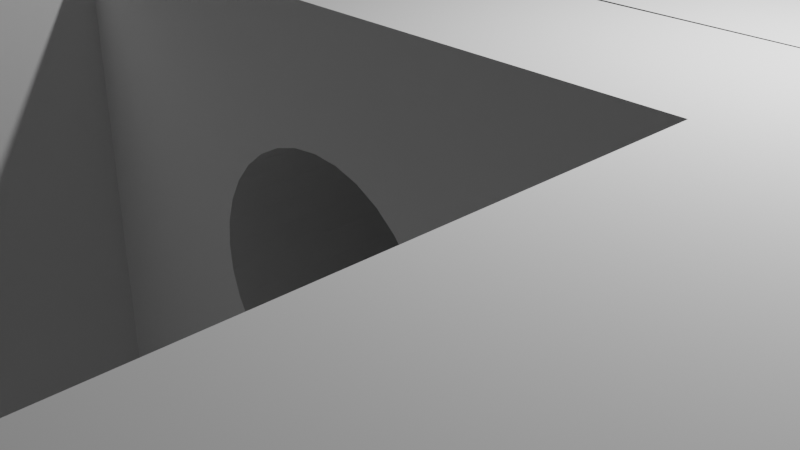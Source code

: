 # Source: GT2_belt_clamp_1.blend  (saved by Blender 3.6.11; exported with 4.5.12 LTS)
import bpy
from mathutils import Matrix  # noqa: F401  (used for matrix-valued properties, if any)

bpy.ops.wm.read_factory_settings(use_empty=True)
scene = bpy.context.scene
scene.name = 'Scene'

# ---- collections
col_collection = bpy.data.collections.new('Collection'); scene.collection.children.link(col_collection)

# ---- world
world_world = bpy.data.worlds.new('World'); scene.world = world_world
world_world.use_nodes = True; world_world.node_tree.nodes.clear()
_N = world_world.node_tree.nodes; _L = world_world.node_tree.links
n0 = _N.new('ShaderNodeOutputWorld'); n0.name = 'World Output'; n0.location = (300, 300)
n1 = _N.new('ShaderNodeBackground'); n1.name = 'Background'; n1.location = (10, 300)
n1.inputs[0].default_value = (0.05088, 0.05088, 0.05088, 1.0)
_L.new(n1.outputs[0], n0.inputs[0])
n0.is_active_output = True
world_world.color = (0.05088, 0.05088, 0.05088)
world_world.use_sun_shadow = False
world_world.sun_shadow_jitter_overblur = 0.0

# ---- cameras
cam_camera = bpy.data.cameras.new('Camera')
cam_camera.clip_end = 100.0
cam_camera.ortho_scale = 7.314

# ---- lights
light_light = bpy.data.lights.new('Light', 'POINT')
light_light.transmission_factor = 0.0
light_light.energy = 1000.0
light_light.shadow_soft_size = 0.1
light_light.shadow_maximum_resolution = 0.006
light_light.use_absolute_resolution = True

# ---- meshes
me_gt2_clamp_0_1_offset_001 = bpy.data.meshes.new('GT2_clamp_0.1_offset.001')
me_gt2_clamp_0_1_offset_001.from_pydata([(-8.498, 3.943, 3.342), (-8.498, 3.943, -2.416), (-8.498, -5.564, -2.416), (-3.904, 1.325, -0.2241), (-8.498, 3.372, -0.2241), (-8.498, 0.2157, -0.2241), (-8.498, -5.564, 3.342), (-5.664, 3.444, 3.342), (-5.818, 3.473, 3.342), (-5.513, 3.405, 3.342), (-5.365, 3.356, 3.342), (-5.221, 3.296, 3.342), (-5.081, 3.227, 3.342), (-4.947, 3.148, 3.342), (-4.818, 3.059, 3.342), (-4.696, 2.963, 3.342), (-4.581, 2.857, 3.342), (-4.473, 2.745, 3.342), (-4.373, 2.625, 3.342), (-4.282, 2.498, 3.342), (-4.2, 2.365, 3.342), (-4.127, 2.227, 3.342), (-4.064, 2.084, 3.342), (-4.011, 1.938, 3.342), (-3.969, 1.787, 3.342), (-3.937, 1.635, 3.342), (-3.915, 1.48, 3.342), (-3.904, 1.325, 3.342), (-5.368, -0.8606, 3.342), (-5.517, -0.9099, 3.342), (-5.668, -0.9488, 3.342), (-5.821, -0.9772, 3.342), (-5.976, -0.9948, 3.342), (-6.597, -0.9575, 3.342), (-6.443, -0.983, 3.342), (-6.288, -0.9978, 3.342), (-6.132, -1.002, 3.342), (-5.973, 3.491, 3.342), (-6.129, 3.498, 3.342), (-6.285, 3.494, 3.342), (-6.44, 3.48, 3.342), (-6.594, 3.455, 3.342), (-6.746, 3.419, 3.342), (-6.895, 3.372, 3.342), (-8.403, 1.148, -0.2241), (-8.4, 1.148, -0.2241), (-8.386, 0.9709, -0.2241), (-8.361, 0.8168, -0.2241), (-8.326, 0.6648, -0.2241), (-8.28, 0.5156, -0.2241), (-8.225, 0.3699, -0.2241), (-8.159, 0.2285, -0.2241), (-8.083, 0.09192, -0.2241), (-7.998, -0.03908, -0.2241), (-7.905, -0.1639, -0.2241), (-7.803, -0.2819, -0.2241), (-7.693, -0.3925, -0.2241), (-7.575, -0.4953, -0.2241), (-7.451, -0.5897, -0.2241), (-7.321, -0.6752, -0.2241), (-7.321, -0.6752, 3.342), (-8.498, 0.2157, 3.342), (-6.597, -0.9575, -0.2241), (-6.443, -0.983, -0.2241), (-6.288, -0.9978, -0.2241), (-6.132, -1.002, -0.2241), (-5.976, -0.9948, -0.2241), (-5.821, -0.9772, -0.2241), (-5.668, -0.9488, -0.2241), (-5.517, -0.9099, -0.2241), (-5.368, -0.8606, -0.2241), (-5.224, -0.8011, -0.2241), (-5.084, -0.7318, -0.2241), (-4.95, -0.653, -0.2241), (-4.698, -0.4683, -0.2241), (-4.583, -0.3634, -0.2241), (-4.475, -0.2507, -0.2241), (-4.375, -0.1308, -0.2241), (-4.284, -0.004233, -0.2241), (-4.202, 0.1283, -0.2241), (-4.065, 0.4089, -0.2241), (-4.012, 0.5557, -0.2241), (-3.969, 0.7057, -0.2241), (-3.937, 0.8583, -0.2241), (-3.915, 1.013, -0.2241), (-3.915, 1.48, -0.2241), (-3.937, 1.635, -0.2241), (-3.969, 1.787, -0.2241), (-4.011, 1.938, -0.2241), (-4.064, 2.084, -0.2241), (-4.127, 2.227, -0.2241), (-4.2, 2.365, -0.2241), (-4.282, 2.498, -0.2241), (-4.373, 2.625, -0.2241), (-4.473, 2.745, -0.2241), (-4.581, 2.857, -0.2241), (-4.696, 2.963, -0.2241), (-4.818, 3.059, -0.2241), (-4.947, 3.148, -0.2241), (-5.081, 3.227, -0.2241), (-5.221, 3.296, -0.2241), (-5.365, 3.356, -0.2241), (-5.513, 3.405, -0.2241), (-5.664, 3.444, -0.2241), (-5.818, 3.473, -0.2241), (-5.973, 3.491, -0.2241), (-6.129, 3.498, -0.2241), (-6.285, 3.494, -0.2241), (-6.44, 3.48, -0.2241), (-6.594, 3.455, -0.2241), (-6.746, 3.419, -0.2241), (-6.895, 3.372, -0.2241), (-6.261, 0.2207, -0.2241), (-6.332, 0.2307, -0.2241), (-6.403, 0.2457, -0.2241), (-6.472, 0.2656, -0.2241), (-6.54, 0.2903, -0.2241), (-6.606, 0.3196, -0.2241), (-6.67, 0.3535, -0.2241), (-6.731, 0.3917, -0.2241), (-6.789, 0.4341, -0.2241), (-6.844, 0.4804, -0.2241), (-6.896, 0.5305, -0.2241), (-6.945, 0.5841, -0.2241), (-6.989, 0.6409, -0.2241), (-7.029, 0.7007, -0.2241), (-7.065, 0.7632, -0.2241), (-7.097, 0.828, -0.2241), (-7.124, 0.8948, -0.2241), (-7.146, 0.9634, -0.2241), (-7.164, 1.033, -0.2241), (-7.176, 1.104, -0.2241), (-7.184, 1.176, -0.2241), (-7.186, 1.248, -0.2241), (-7.184, 1.32, -0.2241), (-7.176, 1.392, -0.2241), (-7.164, 1.463, -0.2241), (-6.189, 0.2157, -0.2241), (-6.117, 0.2157, -0.2241), (-6.045, 0.2207, -0.2241), (-5.974, 0.2307, -0.2241), (-5.903, 0.2457, -0.2241), (-5.834, 0.2656, -0.2241), (-5.766, 0.2903, -0.2241), (-5.7, 0.3196, -0.2241), (-5.637, 0.3535, -0.2241), (-5.575, 0.3917, -0.2241), (-5.517, 0.4341, -0.2241), (-5.462, 0.4804, -0.2241), (-5.41, 0.5305, -0.2241), (-5.362, 0.5841, -0.2241), (-5.317, 0.6409, -0.2241), (-5.277, 0.7007, -0.2241), (-5.241, 0.7632, -0.2241), (-5.209, 0.828, -0.2241), (-5.182, 0.8948, -0.2241), (-5.16, 0.9634, -0.2241), (-5.143, 1.033, -0.2241), (-5.13, 1.104, -0.2241), (-5.122, 1.176, -0.2241), (-5.12, 1.248, -0.2241), (-5.122, 1.32, -0.2241), (-5.13, 1.392, -0.2241), (-5.143, 1.463, -0.2241), (-5.16, 1.533, -0.2241), (-5.182, 1.602, -0.2241), (-5.209, 1.668, -0.2241), (-5.241, 1.733, -0.2241), (-5.277, 1.796, -0.2241), (-5.317, 1.855, -0.2241), (-5.362, 1.912, -0.2241), (-5.41, 1.966, -0.2241), (-5.462, 2.016, -0.2241), (-5.517, 2.062, -0.2241), (-5.575, 2.105, -0.2241), (-5.637, 2.143, -0.2241), (-5.7, 2.177, -0.2241), (-5.766, 2.206, -0.2241), (-5.834, 2.231, -0.2241), (-5.903, 2.251, -0.2241), (-5.974, 2.266, -0.2241), (-6.045, 2.276, -0.2241), (-6.117, 2.281, -0.2241), (-6.189, 2.281, -0.2241), (-6.261, 2.276, -0.2241), (-6.332, 2.266, -0.2241), (-6.403, 2.251, -0.2241), (-6.472, 2.231, -0.2241), (-6.54, 2.206, -0.2241), (-6.606, 2.177, -0.2241), (-6.67, 2.143, -0.2241), (-6.731, 2.105, -0.2241), (-6.789, 2.062, -0.2241), (-6.844, 2.016, -0.2241), (-6.896, 1.966, -0.2241), (-6.945, 1.912, -0.2241), (-6.989, 1.855, -0.2241), (-7.029, 1.796, -0.2241), (-7.065, 1.733, -0.2241), (-7.097, 1.668, -0.2241), (-7.124, 1.602, -0.2241), (-7.146, 1.533, -0.2241), (-8.498, -5.564, 0.7759), (-6.261, 0.2207, -2.416), (-6.332, 0.2307, -2.416), (-6.403, 0.2457, -2.416), (-6.472, 0.2656, -2.416), (-6.54, 0.2903, -2.416), (-6.606, 0.3196, -2.416), (-6.67, 0.3535, -2.416), (-6.731, 0.3917, -2.416), (-6.789, 0.4341, -2.416), (-6.844, 0.4804, -2.416), (-6.896, 0.5305, -2.416), (-6.945, 0.5841, -2.416), (-6.989, 0.6409, -2.416), (-7.029, 0.7007, -2.416), (-7.065, 0.7632, -2.416), (-7.097, 0.828, -2.416), (-7.124, 0.8948, -2.416), (-7.146, 0.9634, -2.416), (-7.164, 1.033, -2.416), (-7.176, 1.104, -2.416), (-7.184, 1.176, -2.416), (-7.186, 1.248, -2.416), (-7.184, 1.32, -2.416), (-7.176, 1.392, -2.416), (-7.164, 1.463, -2.416), (-6.189, 0.2157, -2.416), (-6.117, 0.2157, -2.416), (-6.045, 0.2207, -2.416), (-5.974, 0.2307, -2.416), (-5.903, 0.2457, -2.416), (-5.834, 0.2656, -2.416), (-5.766, 0.2903, -2.416), (-5.7, 0.3196, -2.416), (-5.637, 0.3535, -2.416), (-5.575, 0.3917, -2.416), (-5.517, 0.4341, -2.416), (-5.462, 0.4804, -2.416), (-5.41, 0.5305, -2.416), (-5.362, 0.5841, -2.416), (-5.317, 0.6409, -2.416), (-5.277, 0.7007, -2.416), (-5.241, 0.7632, -2.416), (-5.209, 0.828, -2.416), (-5.182, 0.8948, -2.416), (-5.16, 0.9634, -2.416), (-5.143, 1.033, -2.416), (-5.13, 1.104, -2.416), (-5.122, 1.176, -2.416), (-5.12, 1.248, -2.416), (-5.122, 1.32, -2.416), (-5.13, 1.392, -2.416), (-5.143, 1.463, -2.416), (-5.16, 1.533, -2.416), (-5.182, 1.602, -2.416), (-5.209, 1.668, -2.416), (-5.241, 1.733, -2.416), (-5.277, 1.796, -2.416), (-5.317, 1.855, -2.416), (-5.362, 1.912, -2.416), (-5.41, 1.966, -2.416), (-5.462, 2.016, -2.416), (-5.517, 2.062, -2.416), (-5.575, 2.105, -2.416), (-5.637, 2.143, -2.416), (-5.7, 2.177, -2.416), (-5.766, 2.206, -2.416), (-5.834, 2.231, -2.416), (-5.903, 2.251, -2.416), (-5.974, 2.266, -2.416), (-6.045, 2.276, -2.416), (-6.117, 2.281, -2.416), (-6.189, 2.281, -2.416), (-6.261, 2.276, -2.416), (-6.332, 2.266, -2.416), (-6.403, 2.251, -2.416), (-6.472, 2.231, -2.416), (-6.54, 2.206, -2.416), (-6.606, 2.177, -2.416), (-6.67, 2.143, -2.416), (-6.731, 2.105, -2.416), (-6.789, 2.062, -2.416), (-6.844, 2.016, -2.416), (-6.896, 1.966, -2.416), (-6.945, 1.912, -2.416), (-6.989, 1.855, -2.416), (-7.029, 1.796, -2.416), (-7.065, 1.733, -2.416), (-7.097, 1.668, -2.416), (-7.124, 1.602, -2.416), (-7.146, 1.533, -2.416), (-1.027, 3.943, 0.4885), (-0.949, 3.943, -0.08549), (-0.9604, 3.943, -0.0307), (-1.008, 3.943, 0.1959), (-0.8539, 3.943, -0.3448), (-0.3918, 3.943, -0.8973), (-0.5698, 3.943, -0.7587), (-0.7258, 3.943, -0.5721), (0.00223, 3.943, -1.011), (-0.1986, 3.943, -0.9826), (-1.008, 3.943, 0.7812), (-0.8539, 3.943, 1.322), (-0.949, 3.943, 1.063), (-0.7258, 3.943, 1.549), (-0.5698, 3.943, 1.736), (-0.1986, 3.943, 1.96), (-0.3918, 3.943, 1.874), (-0.3918, -0.7242, -0.8973), (-0.5698, -0.7242, -0.7587), (0.00223, -0.7242, -1.011), (-1.027, -0.7242, 0.4885), (-1.008, -0.7242, 0.1959), (-0.949, -0.7242, -0.08549), (-0.9604, -0.7242, -0.0307), (-0.8539, -0.7242, -0.3448), (-0.7258, -0.7242, -0.5721), (-0.1986, -0.7242, -0.9826), (-1.008, -0.7242, 0.7812), (-0.8539, -0.7242, 1.322), (-0.949, -0.7242, 1.063), (-0.7258, -0.7242, 1.549), (-0.5698, -0.7242, 1.736), (0.00223, -0.7242, 1.989), (-0.1986, -0.7242, 1.96), (-0.3918, -0.7242, 1.874), (-8.498, 3.372, 3.342), (0.00223, 3.943, -2.416), (0.00223, 1.922, -2.416), (0.00223, 0.5528, -2.416), (0.002232, 3.943, 1.989), (0.002232, 3.943, 3.342), (-9.355, 3.943, 3.342), (-9.355, 3.943, -2.416), (-9.355, -5.564, -2.416), (-9.355, 3.372, -0.2241), (-9.355, 3.372, 3.342), (-9.355, 0.2157, -0.2241), (-9.355, -5.564, 0.7759), (-9.355, 0.2157, 3.342), (-9.355, -5.564, 3.342), (-6.862, -5.564, -2.416), (-6.862, -5.564, 3.342), (-6.862, -5.564, 0.7759), (0.002232, -0.7242, 3.342), (-2.608, -0.7242, 3.342), (-2.608, -5.564, 3.342), (-2.608, -5.564, -2.416), (-2.608, -0.7242, -2.416), (-6.862, -6.249, 3.342), (-2.608, -6.249, 3.342), (-2.608, -6.249, -2.416), (-6.862, -6.249, -2.416), (-6.862, -8.124, 3.342), (-2.608, -8.124, 3.342), (-2.608, -8.124, -2.416), (-6.862, -8.124, -2.416), (-0.7258, -6.249, 1.549), (-0.3918, -6.249, 1.874), (-0.5698, -6.249, 1.736), (-0.6544, -6.249, 1.635), (0.002223, -6.249, 1.989), (-0.1986, -6.249, 1.96), (-1.027, -6.249, 0.4885), (-1.008, -6.249, 0.1959), (-1.008, -6.249, 0.7812), (-0.8539, -6.249, -0.3448), (-0.8539, -6.249, 1.322), (-0.7258, -6.249, -0.5721), (-0.949, -6.249, -0.08549), (-0.949, -6.249, 1.063), (-0.5698, -6.249, -0.7587), (0.002223, -6.249, -1.011), (-0.1986, -6.249, -0.9826), (-0.3918, -6.249, -0.8973), (-1.027, -8.124, 0.4885), (-1.008, -8.124, 0.7812), (-1.008, -8.124, 0.1959), (-0.8539, -8.124, -0.3448), (-0.8539, -8.124, 1.322), (-0.7258, -8.124, -0.5721), (-0.949, -8.124, -0.08549), (-0.949, -8.124, 1.063), (-0.5698, -8.124, -0.7587), (0.002223, -8.124, -1.011), (-0.1986, -8.124, -0.9826), (-0.3918, -8.124, -0.8973), (-0.7258, -8.124, 1.549), (-0.3918, -8.124, 1.874), (-0.5698, -8.124, 1.736), (-0.5833, -8.124, 1.72), (0.002223, -8.124, 1.989), (-0.1986, -8.124, 1.96), (-0.5833, -6.249, 1.72), (0.002232, 3.148, 3.342), (0.002232, 1.028, 3.342), (0.002232, -0.7242, -2.416), (0.002232, 0.5841, -2.416), (0.002232, -6.249, -2.416), (0.002232, -6.249, 3.342), (0.002232, -8.124, -2.416), (0.002232, -8.124, 3.342), (-5.133, -0.823, -0.2241), (-5.133, -0.823, 1.086), (-5.133, -0.823, 3.342), (-4.821, -0.565, -0.2241), (-4.129, 0.2663, -0.2241), (-3.905, 1.169, -0.2241), (-3.904, 0.5684, 3.342), (-3.904, 0.4573, 3.342), (-3.904, -0.6848, 3.342), (-5.133, -5.564, 3.342), (-3.904, -5.564, 3.342), (-3.904, -6.249, 3.342), (-5.133, -6.249, 3.342), (-3.904, -8.124, -0.2241), (-5.133, -8.124, -0.2241), (-3.904, -8.124, 3.342), (-5.133, -8.124, 3.342), (8.502, 3.943, 3.342), (8.502, 3.943, -2.416), (8.502, -5.564, -2.416), (3.909, 1.325, -0.2241), (8.502, 3.372, -0.2241), (8.502, 0.2157, -0.2241), (8.502, -5.564, 3.342), (5.669, 3.444, 3.342), (5.822, 3.473, 3.342), (5.518, 3.405, 3.342), (5.37, 3.356, 3.342), (5.226, 3.296, 3.342), (5.086, 3.227, 3.342), (4.951, 3.148, 3.342), (4.823, 3.059, 3.342), (4.7, 2.963, 3.342), (4.585, 2.857, 3.342), (4.477, 2.745, 3.342), (4.378, 2.625, 3.342), (4.287, 2.498, 3.342), (4.204, 2.365, 3.342), (4.132, 2.227, 3.342), (4.069, 2.084, 3.342), (4.016, 1.938, 3.342), (3.973, 1.787, 3.342), (3.941, 1.635, 3.342), (3.92, 1.48, 3.342), (3.909, 1.325, 3.342), (5.373, -0.8606, 3.342), (5.521, -0.9099, 3.342), (5.672, -0.9488, 3.342), (5.826, -0.9772, 3.342), (5.981, -0.9948, 3.342), (6.602, -0.9575, 3.342), (6.448, -0.983, 3.342), (6.292, -0.9978, 3.342), (6.136, -1.002, 3.342), (5.977, 3.491, 3.342), (6.133, 3.498, 3.342), (6.289, 3.494, 3.342), (6.444, 3.48, 3.342), (6.598, 3.455, 3.342), (6.75, 3.419, 3.342), (6.899, 3.372, 3.342), (8.407, 1.148, -0.2241), (8.404, 1.148, -0.2241), (8.39, 0.9709, -0.2241), (8.366, 0.8168, -0.2241), (8.331, 0.6648, -0.2241), (8.285, 0.5156, -0.2241), (8.229, 0.3699, -0.2241), (8.163, 0.2285, -0.2241), (8.088, 0.09192, -0.2241), (8.003, -0.03908, -0.2241), (7.909, -0.1639, -0.2241), (7.807, -0.2819, -0.2241), (7.697, -0.3925, -0.2241), (7.58, -0.4953, -0.2241), (7.456, -0.5897, -0.2241), (7.325, -0.6752, -0.2241), (7.325, -0.6752, 3.342), (8.502, 0.2157, 3.342), (6.602, -0.9575, -0.2241), (6.448, -0.983, -0.2241), (6.292, -0.9978, -0.2241), (6.136, -1.002, -0.2241), (5.981, -0.9948, -0.2241), (5.826, -0.9772, -0.2241), (5.672, -0.9488, -0.2241), (5.521, -0.9099, -0.2241), (5.373, -0.8606, -0.2241), (5.229, -0.8011, -0.2241), (5.089, -0.7318, -0.2241), (4.954, -0.653, -0.2241), (4.703, -0.4683, -0.2241), (4.587, -0.3634, -0.2241), (4.48, -0.2507, -0.2241), (4.38, -0.1308, -0.2241), (4.288, -0.004233, -0.2241), (4.206, 0.1283, -0.2241), (4.07, 0.4089, -0.2241), (4.017, 0.5557, -0.2241), (3.974, 0.7057, -0.2241), (3.942, 0.8583, -0.2241), (3.92, 1.013, -0.2241), (3.92, 1.48, -0.2241), (3.941, 1.635, -0.2241), (3.973, 1.787, -0.2241), (4.016, 1.938, -0.2241), (4.069, 2.084, -0.2241), (4.132, 2.227, -0.2241), (4.204, 2.365, -0.2241), (4.287, 2.498, -0.2241), (4.378, 2.625, -0.2241), (4.477, 2.745, -0.2241), (4.585, 2.857, -0.2241), (4.7, 2.963, -0.2241), (4.823, 3.059, -0.2241), (4.951, 3.148, -0.2241), (5.086, 3.227, -0.2241), (5.226, 3.296, -0.2241), (5.37, 3.356, -0.2241), (5.518, 3.405, -0.2241), (5.669, 3.444, -0.2241), (5.822, 3.473, -0.2241), (5.977, 3.491, -0.2241), (6.133, 3.498, -0.2241), (6.289, 3.494, -0.2241), (6.444, 3.48, -0.2241), (6.598, 3.455, -0.2241), (6.75, 3.419, -0.2241), (6.899, 3.372, -0.2241), (6.266, 0.2207, -0.2241), (6.337, 0.2307, -0.2241), (6.408, 0.2457, -0.2241), (6.477, 0.2656, -0.2241), (6.545, 0.2903, -0.2241), (6.61, 0.3196, -0.2241), (6.674, 0.3535, -0.2241), (6.735, 0.3917, -0.2241), (6.794, 0.4341, -0.2241), (6.849, 0.4804, -0.2241), (6.901, 0.5305, -0.2241), (6.949, 0.5841, -0.2241), (6.993, 0.6409, -0.2241), (7.034, 0.7007, -0.2241), (7.07, 0.7632, -0.2241), (7.101, 0.828, -0.2241), (7.128, 0.8948, -0.2241), (7.151, 0.9634, -0.2241), (7.168, 1.033, -0.2241), (7.181, 1.104, -0.2241), (7.188, 1.176, -0.2241), (7.191, 1.248, -0.2241), (7.188, 1.32, -0.2241), (7.181, 1.392, -0.2241), (7.168, 1.463, -0.2241), (6.194, 0.2157, -0.2241), (6.122, 0.2157, -0.2241), (6.05, 0.2207, -0.2241), (5.978, 0.2307, -0.2241), (5.908, 0.2457, -0.2241), (5.838, 0.2656, -0.2241), (5.771, 0.2903, -0.2241), (5.705, 0.3196, -0.2241), (5.641, 0.3535, -0.2241), (5.58, 0.3917, -0.2241), (5.521, 0.4341, -0.2241), (5.466, 0.4804, -0.2241), (5.414, 0.5305, -0.2241), (5.366, 0.5841, -0.2241), (5.322, 0.6409, -0.2241), (5.281, 0.7007, -0.2241), (5.245, 0.7632, -0.2241), (5.214, 0.828, -0.2241), (5.187, 0.8948, -0.2241), (5.164, 0.9634, -0.2241), (5.147, 1.033, -0.2241), (5.134, 1.104, -0.2241), (5.127, 1.176, -0.2241), (5.124, 1.248, -0.2241), (5.127, 1.32, -0.2241), (5.134, 1.392, -0.2241), (5.147, 1.463, -0.2241), (5.164, 1.533, -0.2241), (5.187, 1.602, -0.2241), (5.214, 1.668, -0.2241), (5.245, 1.733, -0.2241), (5.281, 1.796, -0.2241), (5.322, 1.855, -0.2241), (5.366, 1.912, -0.2241), (5.414, 1.966, -0.2241), (5.466, 2.016, -0.2241), (5.521, 2.062, -0.2241), (5.58, 2.105, -0.2241), (5.641, 2.143, -0.2241), (5.705, 2.177, -0.2241), (5.771, 2.206, -0.2241), (5.838, 2.231, -0.2241), (5.908, 2.251, -0.2241), (5.978, 2.266, -0.2241), (6.05, 2.276, -0.2241), (6.122, 2.281, -0.2241), (6.194, 2.281, -0.2241), (6.266, 2.276, -0.2241), (6.337, 2.266, -0.2241), (6.408, 2.251, -0.2241), (6.477, 2.231, -0.2241), (6.545, 2.206, -0.2241), (6.61, 2.177, -0.2241), (6.674, 2.143, -0.2241), (6.735, 2.105, -0.2241), (6.794, 2.062, -0.2241), (6.849, 2.016, -0.2241), (6.901, 1.966, -0.2241), (6.949, 1.912, -0.2241), (6.993, 1.855, -0.2241), (7.034, 1.796, -0.2241), (7.07, 1.733, -0.2241), (7.101, 1.668, -0.2241), (7.128, 1.602, -0.2241), (7.151, 1.533, -0.2241), (8.502, -5.564, 0.7759), (6.266, 0.2207, -2.416), (6.337, 0.2307, -2.416), (6.408, 0.2457, -2.416), (6.477, 0.2656, -2.416), (6.545, 0.2903, -2.416), (6.61, 0.3196, -2.416), (6.674, 0.3535, -2.416), (6.735, 0.3917, -2.416), (6.794, 0.4341, -2.416), (6.849, 0.4804, -2.416), (6.901, 0.5305, -2.416), (6.949, 0.5841, -2.416), (6.993, 0.6409, -2.416), (7.034, 0.7007, -2.416), (7.07, 0.7632, -2.416), (7.101, 0.828, -2.416), (7.128, 0.8948, -2.416), (7.151, 0.9634, -2.416), (7.168, 1.033, -2.416), (7.181, 1.104, -2.416), (7.188, 1.176, -2.416), (7.191, 1.248, -2.416), (7.188, 1.32, -2.416), (7.181, 1.392, -2.416), (7.168, 1.463, -2.416), (6.194, 0.2157, -2.416), (6.122, 0.2157, -2.416), (6.05, 0.2207, -2.416), (5.978, 0.2307, -2.416), (5.908, 0.2457, -2.416), (5.838, 0.2656, -2.416), (5.771, 0.2903, -2.416), (5.705, 0.3196, -2.416), (5.641, 0.3535, -2.416), (5.58, 0.3917, -2.416), (5.521, 0.4341, -2.416), (5.466, 0.4804, -2.416), (5.414, 0.5305, -2.416), (5.366, 0.5841, -2.416), (5.322, 0.6409, -2.416), (5.281, 0.7007, -2.416), (5.245, 0.7632, -2.416), (5.214, 0.828, -2.416), (5.187, 0.8948, -2.416), (5.164, 0.9634, -2.416), (5.147, 1.033, -2.416), (5.134, 1.104, -2.416), (5.127, 1.176, -2.416), (5.124, 1.248, -2.416), (5.127, 1.32, -2.416), (5.134, 1.392, -2.416), (5.147, 1.463, -2.416), (5.164, 1.533, -2.416), (5.187, 1.602, -2.416), (5.214, 1.668, -2.416), (5.245, 1.733, -2.416), (5.281, 1.796, -2.416), (5.322, 1.855, -2.416), (5.366, 1.912, -2.416), (5.414, 1.966, -2.416), (5.466, 2.016, -2.416), (5.521, 2.062, -2.416), (5.58, 2.105, -2.416), (5.641, 2.143, -2.416), (5.705, 2.177, -2.416), (5.771, 2.206, -2.416), (5.838, 2.231, -2.416), (5.908, 2.251, -2.416), (5.978, 2.266, -2.416), (6.05, 2.276, -2.416), (6.122, 2.281, -2.416), (6.194, 2.281, -2.416), (6.266, 2.276, -2.416), (6.337, 2.266, -2.416), (6.408, 2.251, -2.416), (6.477, 2.231, -2.416), (6.545, 2.206, -2.416), (6.61, 2.177, -2.416), (6.674, 2.143, -2.416), (6.735, 2.105, -2.416), (6.794, 2.062, -2.416), (6.849, 2.016, -2.416), (6.901, 1.966, -2.416), (6.949, 1.912, -2.416), (6.993, 1.855, -2.416), (7.034, 1.796, -2.416), (7.07, 1.733, -2.416), (7.101, 1.668, -2.416), (7.128, 1.602, -2.416), (7.151, 1.533, -2.416), (1.032, 3.943, 0.4885), (0.9535, 3.943, -0.08549), (0.9649, 3.943, -0.0307), (1.012, 3.943, 0.1959), (0.8583, 3.943, -0.3448), (0.3963, 3.943, -0.8973), (0.5743, 3.943, -0.7587), (0.7303, 3.943, -0.5721), (0.002234, 3.943, -1.011), (0.2031, 3.943, -0.9826), (1.012, 3.943, 0.7812), (0.8583, 3.943, 1.322), (0.9535, 3.943, 1.063), (0.7303, 3.943, 1.549), (0.5743, 3.943, 1.736), (0.2031, 3.943, 1.96), (0.3963, 3.943, 1.874), (0.3963, -0.7242, -0.8973), (0.5743, -0.7242, -0.7587), (0.002234, -0.7242, -1.011), (1.032, -0.7242, 0.4885), (1.012, -0.7242, 0.1959), (0.9535, -0.7242, -0.08549), (0.9649, -0.7242, -0.0307), (0.8583, -0.7242, -0.3448), (0.7303, -0.7242, -0.5721), (0.2031, -0.7242, -0.9826), (1.012, -0.7242, 0.7812), (0.8583, -0.7242, 1.322), (0.9535, -0.7242, 1.063), (0.7303, -0.7242, 1.549), (0.5743, -0.7242, 1.736), (0.002234, -0.7242, 1.989), (0.2031, -0.7242, 1.96), (0.3963, -0.7242, 1.874), (8.502, 3.372, 3.342), (0.002234, 3.943, -2.416), (0.002234, 1.922, -2.416), (0.002234, 0.5528, -2.416), (0.002233, 3.943, 1.989), (0.002233, 3.943, 3.342), (9.36, 3.943, 3.342), (9.36, 3.943, -2.416), (9.36, -5.564, -2.416), (9.36, 3.372, -0.2241), (9.36, 3.372, 3.342), (9.36, 0.2157, -0.2241), (9.36, -5.564, 0.7759), (9.36, 0.2157, 3.342), (9.36, -5.564, 3.342), (6.866, -5.564, -2.416), (6.866, -5.564, 3.342), (6.866, -5.564, 0.7759), (0.002233, -0.7242, 3.342), (2.613, -0.7242, 3.342), (2.613, -5.564, 3.342), (2.613, -5.564, -2.416), (2.613, -0.7242, -2.416), (6.866, -6.249, 3.342), (2.613, -6.249, 3.342), (2.613, -6.249, -2.416), (6.866, -6.249, -2.416), (6.866, -8.124, 3.342), (2.613, -8.124, 3.342), (2.613, -8.124, -2.416), (6.866, -8.124, -2.416), (0.7303, -6.249, 1.549), (0.3963, -6.249, 1.874), (0.5743, -6.249, 1.736), (0.6588, -6.249, 1.635), (0.002241, -6.249, 1.989), (0.2031, -6.249, 1.96), (1.032, -6.249, 0.4885), (1.012, -6.249, 0.1959), (1.012, -6.249, 0.7812), (0.8583, -6.249, -0.3448), (0.8583, -6.249, 1.322), (0.7303, -6.249, -0.5721), (0.9535, -6.249, -0.08549), (0.9535, -6.249, 1.063), (0.5743, -6.249, -0.7587), (0.002241, -6.249, -1.011), (0.2031, -6.249, -0.9826), (0.3963, -6.249, -0.8973), (1.032, -8.124, 0.4885), (1.012, -8.124, 0.7812), (1.012, -8.124, 0.1959), (0.8583, -8.124, -0.3448), (0.8583, -8.124, 1.322), (0.7303, -8.124, -0.5721), (0.9535, -8.124, -0.08549), (0.9535, -8.124, 1.063), (0.5743, -8.124, -0.7587), (0.002241, -8.124, -1.011), (0.2031, -8.124, -0.9826), (0.3963, -8.124, -0.8973), (0.7303, -8.124, 1.549), (0.3963, -8.124, 1.874), (0.5743, -8.124, 1.736), (0.5878, -8.124, 1.72), (0.002241, -8.124, 1.989), (0.2031, -8.124, 1.96), (0.5878, -6.249, 1.72), (0.002232, 3.148, 3.342), (0.002232, 1.028, 3.342), (0.002232, -0.7242, -2.416), (0.002232, 0.5841, -2.416), (0.002232, -6.249, -2.416), (0.002232, -6.249, 3.342), (0.002232, -8.124, -2.416), (0.002232, -8.124, 3.342), (5.138, -0.823, -0.2241), (5.138, -0.823, 1.086), (5.138, -0.823, 3.342), (4.825, -0.565, -0.2241), (4.133, 0.2663, -0.2241), (3.909, 1.169, -0.2241), (3.909, 0.5684, 3.342), (3.909, 0.4573, 3.342), (3.909, -0.6848, 3.342), (5.138, -5.564, 3.342), (3.909, -5.564, 3.342), (3.909, -6.249, 3.342), (5.138, -6.249, 3.342), (3.909, -8.124, -0.2241), (5.138, -8.124, -0.2241), (3.909, -8.124, 3.342), (5.138, -8.124, 3.342)], [], [(294, 295, 1, 329, 301, 302, 298, 299, 300, 297), (333, 0, 1, 295, 296, 293, 303, 305, 304, 306, 307, 309, 308, 332), (2, 1, 335, 336), (4, 5, 339, 337), (6, 33, 34), (6, 34, 35), (35, 36, 6), (6, 36, 32), (0, 37, 38), (0, 38, 39), (39, 40, 0), (0, 40, 41), (0, 41, 42), (42, 43, 0), (328, 0, 43), (59, 5, 57, 58), (5, 45, 46, 47, 48, 49, 50, 51, 52, 53, 54, 55, 56, 57), (62, 63, 33), (33, 63, 34), (63, 64, 34), (34, 64, 35), (64, 65, 35), (35, 65, 36), (65, 66, 36), (36, 66, 32), (66, 67, 32), (32, 67, 31), (67, 68, 31), (31, 68, 30), (68, 69, 30), (30, 69, 29), (69, 70, 29), (29, 70, 28), (28, 70, 71, 404, 405), (406, 28, 405), (3, 85, 27), (27, 85, 26), (26, 85, 86), (26, 86, 25), (25, 86, 87), (25, 87, 24), (24, 87, 88), (24, 88, 23), (23, 88, 89), (23, 89, 22), (22, 89, 90), (22, 90, 21), (21, 90, 91), (21, 91, 20), (20, 91, 92), (20, 92, 19), (19, 92, 93), (19, 93, 18), (18, 93, 94), (18, 94, 17), (17, 94, 95), (17, 95, 16), (16, 95, 96), (16, 96, 15), (15, 96, 97), (15, 97, 14), (14, 97, 98), (14, 98, 13), (13, 98, 99), (13, 99, 12), (12, 99, 100), (12, 100, 11), (11, 100, 101), (11, 101, 10), (10, 101, 102), (10, 102, 9), (9, 102, 103), (9, 103, 7), (7, 103, 104), (7, 104, 8), (8, 104, 105), (8, 105, 37), (37, 105, 106), (37, 106, 38), (38, 106, 107), (38, 107, 39), (39, 107, 108), (39, 108, 40), (40, 108, 109), (40, 109, 41), (41, 109, 110), (41, 110, 42), (42, 110, 111), (42, 111, 43), (112, 63, 113), (113, 63, 62), (113, 62, 114), (115, 114, 62, 59, 118, 117, 116), (5, 59, 60, 61), (59, 62, 33, 60), (118, 59, 119), (119, 59, 58), (119, 58, 120), (120, 58, 57), (120, 57, 121), (121, 57, 56), (121, 56, 122), (122, 56, 55), (122, 55, 123), (123, 55, 54), (123, 54, 124), (124, 54, 53), (124, 53, 125), (125, 53, 52), (125, 52, 126), (126, 52, 51), (126, 51, 127), (127, 51, 50), (127, 50, 128), (128, 50, 49), (128, 49, 129), (129, 49, 48), (129, 48, 130), (130, 48, 47), (130, 47, 131), (131, 47, 46), (131, 46, 132), (132, 46, 45), (132, 45, 133), (134, 44, 135), (135, 44, 136), (112, 137, 63), (63, 137, 138), (63, 138, 66), (66, 138, 139), (66, 139, 67), (67, 139, 140), (67, 140, 68), (68, 140, 141), (68, 141, 69), (69, 141, 142), (69, 142, 70), (70, 142, 143), (143, 71, 70), (144, 71, 143), (144, 72, 71), (145, 72, 144), (145, 73, 72), (146, 73, 145), (146, 407, 73), (147, 407, 146), (147, 74, 407), (148, 74, 147), (148, 75, 74), (149, 75, 148), (149, 76, 75), (150, 76, 149), (150, 77, 76), (151, 77, 150), (151, 78, 77), (152, 78, 151), (152, 79, 78), (153, 79, 152), (153, 408, 79), (154, 408, 153), (154, 80, 408), (155, 80, 154), (155, 81, 80), (156, 81, 155), (156, 82, 81), (157, 82, 156), (157, 83, 82), (158, 83, 157), (158, 84, 83), (159, 84, 158), (159, 409, 84), (160, 409, 159), (160, 3, 409), (161, 3, 160), (85, 3, 161), (162, 85, 161), (85, 162, 86), (86, 162, 163), (86, 163, 87), (87, 163, 164), (87, 164, 88), (88, 164, 165), (88, 165, 89), (89, 165, 166), (89, 166, 90), (90, 166, 167), (90, 167, 91), (91, 167, 168), (91, 168, 92), (92, 168, 169), (92, 169, 93), (93, 169, 170), (93, 170, 94), (94, 170, 171), (94, 171, 95), (95, 171, 172), (95, 172, 96), (96, 172, 173), (96, 173, 97), (97, 173, 174), (97, 174, 98), (98, 174, 175), (98, 175, 99), (99, 175, 176), (99, 176, 100), (100, 176, 177), (100, 177, 101), (101, 177, 178), (101, 178, 102), (102, 178, 179), (102, 179, 103), (103, 179, 180), (103, 180, 104), (104, 180, 181), (104, 181, 105), (105, 181, 182), (105, 182, 106), (106, 182, 183), (106, 183, 107), (107, 183, 184), (107, 184, 108), (108, 184, 185), (108, 185, 109), (109, 185, 186), (109, 186, 110), (110, 186, 187), (110, 187, 111), (111, 187, 188), (4, 328, 43, 111), (199, 200, 44, 4, 111, 188, 189, 190, 191, 192, 193, 194, 195, 196, 197, 198), (44, 200, 201), (44, 201, 136), (5, 4, 44), (65, 64, 66), (66, 64, 63), (157, 156, 247, 248), (188, 187, 278, 279), (158, 157, 248, 249), (131, 132, 223, 222), (183, 182, 273, 274), (163, 162, 253, 254), (138, 137, 228, 229), (168, 167, 258, 259), (161, 160, 251, 252), (118, 119, 210, 209), (196, 195, 286, 287), (165, 164, 255, 256), (166, 165, 256, 257), (171, 170, 261, 262), (146, 145, 236, 237), (176, 175, 266, 267), (169, 168, 259, 260), (140, 139, 230, 231), (191, 190, 281, 282), (126, 127, 218, 217), (173, 172, 263, 264), (199, 198, 289, 290), (179, 178, 269, 270), (154, 153, 244, 245), (184, 183, 274, 275), (177, 176, 267, 268), (148, 147, 238, 239), (114, 115, 206, 205), (119, 120, 211, 210), (134, 135, 226, 225), (174, 173, 264, 265), (181, 180, 271, 272), (198, 197, 288, 289), (117, 118, 209, 208), (192, 191, 282, 283), (185, 184, 275, 276), (187, 186, 277, 278), (162, 161, 252, 253), (200, 199, 290, 291), (122, 123, 214, 213), (127, 128, 219, 218), (112, 113, 204, 203), (116, 117, 208, 207), (143, 142, 233, 234), (182, 181, 272, 273), (156, 155, 246, 247), (189, 188, 279, 280), (125, 126, 217, 216), (193, 192, 283, 284), (120, 121, 212, 211), (195, 194, 285, 286), (170, 169, 260, 261), (130, 131, 222, 221), (201, 200, 291, 292), (135, 136, 227, 226), (124, 125, 216, 215), (151, 150, 241, 242), (190, 189, 280, 281), (164, 163, 254, 255), (197, 196, 287, 288), (128, 129, 220, 219), (133, 134, 225, 224), (136, 201, 292, 227), (132, 133, 224, 223), (137, 112, 203, 228), (178, 177, 268, 269), (144, 143, 234, 235), (159, 158, 249, 250), (172, 171, 262, 263), (139, 138, 229, 230), (142, 141, 232, 233), (113, 114, 205, 204), (141, 140, 231, 232), (186, 185, 276, 277), (115, 116, 207, 206), (167, 166, 257, 258), (147, 146, 237, 238), (152, 151, 242, 243), (145, 144, 235, 236), (121, 122, 213, 212), (149, 148, 239, 240), (180, 179, 270, 271), (194, 193, 284, 285), (150, 149, 240, 241), (123, 124, 215, 214), (175, 174, 265, 266), (155, 154, 245, 246), (160, 159, 250, 251), (153, 152, 243, 244), (129, 130, 221, 220), (284, 283, 1, 2, 211, 212, 213, 214, 215, 216, 217, 218, 219, 220, 221, 222, 223, 224, 225, 226, 227, 292, 291, 290, 289, 288, 287, 286, 285), (330, 329, 1, 283, 282, 281, 280, 279, 278, 277, 276, 275, 274, 273, 272, 271, 270, 269, 268, 267, 266, 265, 264, 263, 262), (330, 262, 261, 260, 259, 258, 257, 256, 255, 254, 253, 252, 251, 250, 249, 248, 247, 246, 245, 244, 243, 242, 241, 331), (202, 2, 336, 340), (33, 6, 61, 60), (133, 45, 44, 134), (300, 299, 311, 318), (305, 303, 320, 322), (297, 300, 318, 317), (304, 305, 322, 321), (308, 309, 327, 326), (306, 304, 321, 323), (307, 306, 323, 324), (332, 308, 326, 325), (299, 298, 310, 311), (302, 301, 312, 319), (293, 296, 314, 313), (298, 302, 319, 310), (295, 294, 315, 316), (309, 307, 324, 327), (294, 297, 317, 315), (296, 295, 316, 314), (303, 293, 313, 320), (2, 202, 345, 343), (202, 6, 344, 345), (397, 13, 396), (396, 13, 12, 11, 10, 9, 7, 8, 37, 0, 333), (397, 410, 27, 26, 25, 24, 23, 22, 21, 20, 19, 18, 17, 16, 15, 14, 13), (340, 336, 339, 341, 342), (337, 335, 334, 338), (339, 336, 335, 337), (6, 202, 340, 342), (5, 61, 341, 339), (1, 0, 334, 335), (328, 4, 337, 338), (0, 328, 338, 334), (61, 6, 342, 341), (410, 397, 346, 347, 411), (411, 347, 412), (414, 348, 352, 415), (351, 344, 413, 416), (344, 6, 32, 31, 30, 29, 28, 406, 413), (412, 347, 348, 414), (349, 343, 354, 353), (347, 325, 346), (349, 348, 347, 350), (347, 326, 327, 324, 323), (347, 325, 326), (347, 323, 321, 322, 320, 313, 314, 316, 315, 317, 318, 350), (318, 311, 310, 319, 312, 398, 350), (349, 350, 240, 239, 238, 237, 236, 235, 234, 233, 232, 231, 230, 229, 228, 203, 204, 205, 206, 207, 208, 209, 210, 211, 2, 343), (399, 241, 240, 350, 398), (400, 374, 375, 376, 373, 370, 368, 371, 366, 365, 367, 372, 369, 359, 362, 352, 353), (352, 362, 361, 360, 364, 363, 401), (354, 351, 355, 358), (343, 344, 351, 354), (348, 349, 353, 352), (419, 356, 357, 358, 355, 420, 418, 417), (353, 354, 358, 357), (415, 352, 356, 419), (355, 351, 416, 420), (400, 353, 357, 402), (403, 356, 352, 401), (403, 393, 394, 390, 391, 392, 356), (402, 357, 356, 392, 389, 381, 384, 378, 377, 379, 383, 380, 382, 385, 388, 387, 386), (381, 389, 359, 369), (394, 393, 363, 364), (382, 380, 368, 370), (386, 387, 375, 374), (379, 377, 365, 366), (392, 391, 361, 395), (385, 382, 370, 373), (391, 390, 360, 361), (380, 383, 371, 368), (384, 381, 369, 372), (390, 394, 364, 360), (389, 392, 395, 359), (387, 388, 376, 375), (377, 378, 367, 365), (388, 385, 373, 376), (383, 379, 366, 371), (378, 384, 372, 367), (419, 417, 3, 27, 410, 411, 412, 414, 415), (83, 84, 409, 3, 417, 82), (404, 418, 420, 416, 413, 406, 405), (72, 73, 407, 74, 75, 76, 77, 78, 79, 408, 80, 81, 82, 417, 418, 404, 71), (715, 716, 422, 750, 722, 723, 719, 720, 721, 718), (754, 421, 422, 716, 717, 714, 724, 726, 725, 727, 728, 730, 729, 753), (423, 422, 756, 757), (425, 426, 760, 758), (427, 454, 455), (427, 455, 456), (456, 457, 427), (427, 457, 453), (421, 458, 459), (421, 459, 460), (460, 461, 421), (421, 461, 462), (421, 462, 463), (463, 464, 421), (749, 421, 464), (480, 426, 478, 479), (426, 466, 467, 468, 469, 470, 471, 472, 473, 474, 475, 476, 477, 478), (483, 484, 454), (454, 484, 455), (484, 485, 455), (455, 485, 456), (485, 486, 456), (456, 486, 457), (486, 487, 457), (457, 487, 453), (487, 488, 453), (453, 488, 452), (488, 489, 452), (452, 489, 451), (489, 490, 451), (451, 490, 450), (490, 491, 450), (450, 491, 449), (449, 491, 492, 825, 826), (827, 449, 826), (424, 506, 448), (448, 506, 447), (447, 506, 507), (447, 507, 446), (446, 507, 508), (446, 508, 445), (445, 508, 509), (445, 509, 444), (444, 509, 510), (444, 510, 443), (443, 510, 511), (443, 511, 442), (442, 511, 512), (442, 512, 441), (441, 512, 513), (441, 513, 440), (440, 513, 514), (440, 514, 439), (439, 514, 515), (439, 515, 438), (438, 515, 516), (438, 516, 437), (437, 516, 517), (437, 517, 436), (436, 517, 518), (436, 518, 435), (435, 518, 519), (435, 519, 434), (434, 519, 520), (434, 520, 433), (433, 520, 521), (433, 521, 432), (432, 521, 522), (432, 522, 431), (431, 522, 523), (431, 523, 430), (430, 523, 524), (430, 524, 428), (428, 524, 525), (428, 525, 429), (429, 525, 526), (429, 526, 458), (458, 526, 527), (458, 527, 459), (459, 527, 528), (459, 528, 460), (460, 528, 529), (460, 529, 461), (461, 529, 530), (461, 530, 462), (462, 530, 531), (462, 531, 463), (463, 531, 532), (463, 532, 464), (533, 484, 534), (534, 484, 483), (534, 483, 535), (536, 535, 483, 480, 539, 538, 537), (426, 480, 481, 482), (480, 483, 454, 481), (539, 480, 540), (540, 480, 479), (540, 479, 541), (541, 479, 478), (541, 478, 542), (542, 478, 477), (542, 477, 543), (543, 477, 476), (543, 476, 544), (544, 476, 475), (544, 475, 545), (545, 475, 474), (545, 474, 546), (546, 474, 473), (546, 473, 547), (547, 473, 472), (547, 472, 548), (548, 472, 471), (548, 471, 549), (549, 471, 470), (549, 470, 550), (550, 470, 469), (550, 469, 551), (551, 469, 468), (551, 468, 552), (552, 468, 467), (552, 467, 553), (553, 467, 466), (553, 466, 554), (555, 465, 556), (556, 465, 557), (533, 558, 484), (484, 558, 559), (484, 559, 487), (487, 559, 560), (487, 560, 488), (488, 560, 561), (488, 561, 489), (489, 561, 562), (489, 562, 490), (490, 562, 563), (490, 563, 491), (491, 563, 564), (564, 492, 491), (565, 492, 564), (565, 493, 492), (566, 493, 565), (566, 494, 493), (567, 494, 566), (567, 828, 494), (568, 828, 567), (568, 495, 828), (569, 495, 568), (569, 496, 495), (570, 496, 569), (570, 497, 496), (571, 497, 570), (571, 498, 497), (572, 498, 571), (572, 499, 498), (573, 499, 572), (573, 500, 499), (574, 500, 573), (574, 829, 500), (575, 829, 574), (575, 501, 829), (576, 501, 575), (576, 502, 501), (577, 502, 576), (577, 503, 502), (578, 503, 577), (578, 504, 503), (579, 504, 578), (579, 505, 504), (580, 505, 579), (580, 830, 505), (581, 830, 580), (581, 424, 830), (582, 424, 581), (506, 424, 582), (583, 506, 582), (506, 583, 507), (507, 583, 584), (507, 584, 508), (508, 584, 585), (508, 585, 509), (509, 585, 586), (509, 586, 510), (510, 586, 587), (510, 587, 511), (511, 587, 588), (511, 588, 512), (512, 588, 589), (512, 589, 513), (513, 589, 590), (513, 590, 514), (514, 590, 591), (514, 591, 515), (515, 591, 592), (515, 592, 516), (516, 592, 593), (516, 593, 517), (517, 593, 594), (517, 594, 518), (518, 594, 595), (518, 595, 519), (519, 595, 596), (519, 596, 520), (520, 596, 597), (520, 597, 521), (521, 597, 598), (521, 598, 522), (522, 598, 599), (522, 599, 523), (523, 599, 600), (523, 600, 524), (524, 600, 601), (524, 601, 525), (525, 601, 602), (525, 602, 526), (526, 602, 603), (526, 603, 527), (527, 603, 604), (527, 604, 528), (528, 604, 605), (528, 605, 529), (529, 605, 606), (529, 606, 530), (530, 606, 607), (530, 607, 531), (531, 607, 608), (531, 608, 532), (532, 608, 609), (425, 749, 464, 532), (620, 621, 465, 425, 532, 609, 610, 611, 612, 613, 614, 615, 616, 617, 618, 619), (465, 621, 622), (465, 622, 557), (426, 425, 465), (486, 485, 487), (487, 485, 484), (578, 577, 668, 669), (609, 608, 699, 700), (579, 578, 669, 670), (552, 553, 644, 643), (604, 603, 694, 695), (584, 583, 674, 675), (559, 558, 649, 650), (589, 588, 679, 680), (582, 581, 672, 673), (539, 540, 631, 630), (617, 616, 707, 708), (586, 585, 676, 677), (587, 586, 677, 678), (592, 591, 682, 683), (567, 566, 657, 658), (597, 596, 687, 688), (590, 589, 680, 681), (561, 560, 651, 652), (612, 611, 702, 703), (547, 548, 639, 638), (594, 593, 684, 685), (620, 619, 710, 711), (600, 599, 690, 691), (575, 574, 665, 666), (605, 604, 695, 696), (598, 597, 688, 689), (569, 568, 659, 660), (535, 536, 627, 626), (540, 541, 632, 631), (555, 556, 647, 646), (595, 594, 685, 686), (602, 601, 692, 693), (619, 618, 709, 710), (538, 539, 630, 629), (613, 612, 703, 704), (606, 605, 696, 697), (608, 607, 698, 699), (583, 582, 673, 674), (621, 620, 711, 712), (543, 544, 635, 634), (548, 549, 640, 639), (533, 534, 625, 624), (537, 538, 629, 628), (564, 563, 654, 655), (603, 602, 693, 694), (577, 576, 667, 668), (610, 609, 700, 701), (546, 547, 638, 637), (614, 613, 704, 705), (541, 542, 633, 632), (616, 615, 706, 707), (591, 590, 681, 682), (551, 552, 643, 642), (622, 621, 712, 713), (556, 557, 648, 647), (545, 546, 637, 636), (572, 571, 662, 663), (611, 610, 701, 702), (585, 584, 675, 676), (618, 617, 708, 709), (549, 550, 641, 640), (554, 555, 646, 645), (557, 622, 713, 648), (553, 554, 645, 644), (558, 533, 624, 649), (599, 598, 689, 690), (565, 564, 655, 656), (580, 579, 670, 671), (593, 592, 683, 684), (560, 559, 650, 651), (563, 562, 653, 654), (534, 535, 626, 625), (562, 561, 652, 653), (607, 606, 697, 698), (536, 537, 628, 627), (588, 587, 678, 679), (568, 567, 658, 659), (573, 572, 663, 664), (566, 565, 656, 657), (542, 543, 634, 633), (570, 569, 660, 661), (601, 600, 691, 692), (615, 614, 705, 706), (571, 570, 661, 662), (544, 545, 636, 635), (596, 595, 686, 687), (576, 575, 666, 667), (581, 580, 671, 672), (574, 573, 664, 665), (550, 551, 642, 641), (705, 704, 422, 423, 632, 633, 634, 635, 636, 637, 638, 639, 640, 641, 642, 643, 644, 645, 646, 647, 648, 713, 712, 711, 710, 709, 708, 707, 706), (751, 750, 422, 704, 703, 702, 701, 700, 699, 698, 697, 696, 695, 694, 693, 692, 691, 690, 689, 688, 687, 686, 685, 684, 683), (751, 683, 682, 681, 680, 679, 678, 677, 676, 675, 674, 673, 672, 671, 670, 669, 668, 667, 666, 665, 664, 663, 662, 752), (623, 423, 757, 761), (454, 427, 482, 481), (554, 466, 465, 555), (721, 720, 732, 739), (726, 724, 741, 743), (718, 721, 739, 738), (725, 726, 743, 742), (729, 730, 748, 747), (727, 725, 742, 744), (728, 727, 744, 745), (753, 729, 747, 746), (720, 719, 731, 732), (723, 722, 733, 740), (714, 717, 735, 734), (719, 723, 740, 731), (716, 715, 736, 737), (730, 728, 745, 748), (715, 718, 738, 736), (717, 716, 737, 735), (724, 714, 734, 741), (423, 623, 766, 764), (623, 427, 765, 766), (818, 434, 817), (817, 434, 433, 432, 431, 430, 428, 429, 458, 421, 754), (818, 831, 448, 447, 446, 445, 444, 443, 442, 441, 440, 439, 438, 437, 436, 435, 434), (761, 757, 760, 762, 763), (758, 756, 755, 759), (760, 757, 756, 758), (427, 623, 761, 763), (426, 482, 762, 760), (422, 421, 755, 756), (749, 425, 758, 759), (421, 749, 759, 755), (482, 427, 763, 762), (831, 818, 767, 768, 832), (832, 768, 833), (835, 769, 773, 836), (772, 765, 834, 837), (765, 427, 453, 452, 451, 450, 449, 827, 834), (833, 768, 769, 835), (770, 764, 775, 774), (768, 746, 767), (770, 769, 768, 771), (768, 747, 748, 745, 744), (768, 746, 747), (768, 744, 742, 743, 741, 734, 735, 737, 736, 738, 739, 771), (739, 732, 731, 740, 733, 819, 771), (770, 771, 661, 660, 659, 658, 657, 656, 655, 654, 653, 652, 651, 650, 649, 624, 625, 626, 627, 628, 629, 630, 631, 632, 423, 764), (820, 662, 661, 771, 819), (821, 795, 796, 797, 794, 791, 789, 792, 787, 786, 788, 793, 790, 780, 783, 773, 774), (773, 783, 782, 781, 785, 784, 822), (775, 772, 776, 779), (764, 765, 772, 775), (769, 770, 774, 773), (840, 777, 778, 779, 776, 841, 839, 838), (774, 775, 779, 778), (836, 773, 777, 840), (776, 772, 837, 841), (821, 774, 778, 823), (824, 777, 773, 822), (824, 814, 815, 811, 812, 813, 777), (823, 778, 777, 813, 810, 802, 805, 799, 798, 800, 804, 801, 803, 806, 809, 808, 807), (802, 810, 780, 790), (815, 814, 784, 785), (803, 801, 789, 791), (807, 808, 796, 795), (800, 798, 786, 787), (813, 812, 782, 816), (806, 803, 791, 794), (812, 811, 781, 782), (801, 804, 792, 789), (805, 802, 790, 793), (811, 815, 785, 781), (810, 813, 816, 780), (808, 809, 797, 796), (798, 799, 788, 786), (809, 806, 794, 797), (804, 800, 787, 792), (799, 805, 793, 788), (840, 838, 424, 448, 831, 832, 833, 835, 836), (504, 505, 830, 424, 838, 503), (825, 839, 841, 837, 834, 827, 826), (493, 494, 828, 495, 496, 497, 498, 499, 500, 829, 501, 502, 503, 838, 839, 825, 492)])
_uv = me_gt2_clamp_0_1_offset_001.uv_layers.new(name='UVMap')
_uv.uv.foreach_set('vector', [0.0, 0.0, 0.0, 0.0, 0.0, 0.0, 0.0, 0.0, 0.0, 0.0, 0.0, 0.0, 0.0, 0.0, 0.0, 0.0, 0.0, 0.0, 0.0, 0.0, 0.0, 0.0, 0.0, 0.0, 0.0, 0.0, 0.0, 0.0, 0.0, 0.0, 0.0, 0.0, 0.0, 0.0, 0.0, 0.0, 0.0, 0.0, 0.0, 0.0, 0.0, 0.0, 0.0, 0.0, 0.0, 0.0, 0.0, 0.0, 0.0, 0.0, 0.0, 0.0, 0.0, 0.0, 0.0, 0.0, 0.0, 0.0, 0.0, 0.0, 0.0, 0.0, 0.0, 0.0, 0.0, 0.0, 0.0, 0.0, 0.0, 0.0, 0.0, 0.0, 0.0, 0.0, 0.0, 0.0, 0.0, 0.0, 0.0, 0.0, 0.0, 0.0, 0.0, 0.0, 0.0, 0.0, 0.0, 0.0, 0.0, 0.0, 0.0, 0.0, 0.0, 0.0, 0.0, 0.0, 0.0, 0.0, 0.0, 0.0, 0.0, 0.0, 0.0, 0.0, 0.0, 0.0, 0.0, 0.0, 0.0, 0.0, 0.0, 0.0, 0.0, 0.0, 0.0, 0.0, 0.0, 0.0, 0.0, 0.0, 0.0, 0.0, 0.0, 0.0, 0.0, 0.0, 0.0, 0.0, 0.0, 0.0, 0.0, 0.0, 0.0, 0.0, 0.0, 0.0, 0.0, 0.0, 0.0, 0.0, 0.0, 0.0, 0.0, 0.0, 0.0, 0.0, 0.0, 0.0, 0.0, 0.0, 0.0, 0.0, 0.0, 0.0, 0.0, 0.0, 0.0, 0.0, 0.0, 0.0, 0.0, 0.0, 0.0, 0.0, 0.0, 0.0, 0.0, 0.0, 0.0, 0.0, 0.0, 0.0, 0.0, 0.0, 0.0, 0.0, 0.0, 0.0, 0.0, 0.0, 0.0, 0.0, 0.0, 0.0, 0.0, 0.0, 0.0, 0.0, 0.0, 0.0, 0.0, 0.0, 0.0, 0.0, 0.0, 0.0, 0.0, 0.0, 0.0, 0.0, 0.0, 0.0, 0.0, 0.0, 0.0, 0.0, 0.0, 0.0, 0.0, 0.0, 0.0, 0.0, 0.0, 0.0, 0.0, 0.0, 0.0, 0.0, 0.0, 0.0, 0.0, 0.0, 0.0, 0.0, 0.0, 0.0, 0.0, 0.0, 0.0, 0.0, 0.0, 0.0, 0.0, 0.0, 0.0, 0.0, 0.0, 0.0, 0.0, 0.0, 0.0, 0.0, 0.0, 0.0, 0.0, 0.0, 0.0, 0.0, 0.0, 0.0, 0.0, 0.0, 0.0, 0.0, 0.0, 0.0, 0.0, 0.0, 0.0, 0.0, 0.0, 0.0, 0.0, 0.0, 0.0, 0.0, 0.0, 0.0, 0.0, 0.0, 0.0, 0.0, 0.0, 0.0, 0.0, 0.0, 0.0, 0.0, 0.0, 0.0, 0.0, 0.0, 0.0, 0.0, 0.0, 0.0, 0.0, 0.0, 0.0, 0.0, 0.0, 0.0, 0.0, 0.0, 0.0, 0.0, 0.0, 0.0, 0.0, 0.0, 0.0, 0.0, 0.0, 0.0, 0.0, 0.0, 0.0, 0.0, 0.0, 0.0, 0.0, 0.0, 0.0, 0.0, 0.0, 0.0, 0.0, 0.0, 0.0, 0.0, 0.0, 0.0, 0.0, 0.0, 0.0, 0.0, 0.0, 0.0, 0.0, 0.0, 0.0, 0.0, 0.0, 0.0, 0.0, 0.0, 0.0, 0.0, 0.0, 0.0, 0.0, 0.0, 0.0, 0.0, 0.0, 0.0, 0.0, 0.0, 0.0, 0.0, 0.0, 0.0, 0.0, 0.0, 0.0, 0.0, 0.0, 0.0, 0.0, 0.0, 0.0, 0.0, 0.0, 0.0, 0.0, 0.0, 0.0, 0.0, 0.0, 0.0, 0.0, 0.0, 0.0, 0.0, 0.0, 0.0, 0.0, 0.0, 0.0, 0.0, 0.0, 0.0, 0.0, 0.0, 0.0, 0.0, 0.0, 0.0, 0.0, 0.0, 0.0, 0.0, 0.0, 0.0, 0.0, 0.0, 0.0, 0.0, 0.0, 0.0, 0.0, 0.0, 0.0, 0.0, 0.0, 0.0, 0.0, 0.0, 0.0, 0.0, 0.0, 0.0, 0.0, 0.0, 0.0, 0.0, 0.0, 0.0, 0.0, 0.0, 0.0, 0.0, 0.0, 0.0, 0.0, 0.0, 0.0, 0.0, 0.0, 0.0, 0.0, 0.0, 0.0, 0.0, 0.0, 0.0, 0.0, 0.0, 0.0, 0.0, 0.0, 0.0, 0.0, 0.0, 0.0, 0.0, 0.0, 0.0, 0.0, 0.0, 0.0, 0.0, 0.0, 0.0, 0.0, 0.0, 0.0, 0.0, 0.0, 0.0, 0.0, 0.0, 0.0, 0.0, 0.0, 0.0, 0.0, 0.0, 0.0, 0.0, 0.0, 0.0, 0.0, 0.0, 0.0, 0.0, 0.0, 0.0, 0.0, 0.0, 0.0, 0.0, 0.0, 0.0, 0.0, 0.0, 0.0, 0.0, 0.0, 0.0, 0.0, 0.0, 0.0, 0.0, 0.0, 0.0, 0.0, 0.0, 0.0, 0.0, 0.0, 0.0, 0.0, 0.0, 0.0, 0.0, 0.0, 0.0, 0.0, 0.0, 0.0, 0.0, 0.0, 0.0, 0.0, 0.0, 0.0, 0.0, 0.0, 0.0, 0.0, 0.0, 0.0, 0.0, 0.0, 0.0, 0.0, 0.0, 0.0, 0.0, 0.0, 0.0, 0.0, 0.0, 0.0, 0.0, 0.0, 0.0, 0.0, 0.0, 0.0, 0.0, 0.0, 0.0, 0.0, 0.0, 0.0, 0.0, 0.0, 0.0, 0.0, 0.0, 0.0, 0.0, 0.0, 0.0, 0.0, 0.0, 0.0, 0.0, 0.0, 0.0, 0.0, 0.0, 0.0, 0.0, 0.0, 0.0, 0.0, 0.0, 0.0, 0.0, 0.0, 0.0, 0.0, 0.0, 0.0, 0.0, 0.0, 0.0, 0.0, 0.0, 0.0, 0.0, 0.0, 0.0, 0.0, 0.0, 0.0, 0.0, 0.0, 0.0, 0.0, 0.0, 0.0, 0.0, 0.0, 0.0, 0.0, 0.0, 0.0, 0.0, 0.0, 0.0, 0.0, 0.0, 0.0, 0.0, 0.0, 0.0, 0.0, 0.0, 0.0, 0.0, 0.0, 0.0, 0.0, 0.0, 0.0, 0.0, 0.0, 0.0, 0.0, 0.0, 0.0, 0.0, 0.0, 0.0, 0.0, 0.0, 0.0, 0.0, 0.0, 0.0, 0.0, 0.0, 0.0, 0.0, 0.0, 0.0, 0.0, 0.0, 0.0, 0.0, 0.0, 0.0, 0.0, 0.0, 0.0, 0.0, 0.0, 0.0, 0.0, 0.0, 0.0, 0.0, 0.0, 0.0, 0.0, 0.0, 0.0, 0.0, 0.0, 0.0, 0.0, 0.0, 0.0, 0.0, 0.0, 0.0, 0.0, 0.0, 0.0, 0.0, 0.0, 0.0, 0.0, 0.0, 0.0, 0.0, 0.0, 0.0, 0.0, 0.0, 0.0, 0.0, 0.0, 0.0, 0.0, 0.0, 0.0, 0.0, 0.0, 0.0, 0.0, 0.0, 0.0, 0.0, 0.0, 0.0, 0.0, 0.0, 0.0, 0.0, 0.0, 0.0, 0.0, 0.0, 0.0, 0.0, 0.0, 0.0, 0.0, 0.0, 0.0, 0.0, 0.0, 0.0, 0.0, 0.0, 0.0, 0.0, 0.0, 0.0, 0.0, 0.0, 0.0, 0.0, 0.0, 0.0, 0.0, 0.0, 0.0, 0.0, 0.0, 0.0, 0.0, 0.0, 0.0, 0.0, 0.0, 0.0, 0.0, 0.0, 0.0, 0.0, 0.0, 0.0, 0.0, 0.0, 0.0, 0.0, 0.0, 0.0, 0.0, 0.0, 0.0, 0.0, 0.0, 0.0, 0.0, 0.0, 0.0, 0.0, 0.0, 0.0, 0.0, 0.0, 0.0, 0.0, 0.0, 0.0, 0.0, 0.0, 0.0, 0.0, 0.0, 0.0, 0.0, 0.0, 0.0, 0.0, 0.0, 0.0, 0.0, 0.0, 0.0, 0.0, 0.0, 0.0, 0.0, 0.0, 0.0, 0.0, 0.0, 0.0, 0.0, 0.0, 0.0, 0.0, 0.0, 0.0, 0.0, 0.0, 0.0, 0.0, 0.0, 0.0, 0.0, 0.0, 0.0, 0.0, 0.0, 0.0, 0.0, 0.0, 0.0, 0.0, 0.0, 0.0, 0.0, 0.0, 0.0, 0.0, 0.0, 0.0, 0.0, 0.0, 0.0, 0.0, 0.0, 0.0, 0.0, 0.0, 0.0, 0.0, 0.0, 0.0, 0.0, 0.0, 0.0, 0.0, 0.0, 0.0, 0.0, 0.0, 0.0, 0.0, 0.0, 0.0, 0.0, 0.0, 0.0, 0.0, 0.0, 0.0, 0.0, 0.0, 0.0, 0.0, 0.0, 0.0, 0.0, 0.0, 0.0, 0.0, 0.0, 0.0, 0.0, 0.0, 0.0, 0.0, 0.0, 0.0, 0.0, 0.0, 0.0, 0.0, 0.0, 0.0, 0.0, 0.0, 0.0, 0.0, 0.0, 0.0, 0.0, 0.0, 0.0, 0.0, 0.0, 0.0, 0.0, 0.0, 0.0, 0.0, 0.0, 0.0, 0.0, 0.0, 0.0, 0.0, 0.0, 0.0, 0.0, 0.0, 0.0, 0.0, 0.0, 0.0, 0.0, 0.0, 0.0, 0.0, 0.0, 0.0, 0.0, 0.0, 0.0, 0.0, 0.0, 0.0, 0.0, 0.0, 0.0, 0.0, 0.0, 0.0, 0.0, 0.0, 0.0, 0.0, 0.0, 0.0, 0.0, 0.0, 0.0, 0.0, 0.0, 0.0, 0.0, 0.0, 0.0, 0.0, 0.0, 0.0, 0.0, 0.0, 0.0, 0.0, 0.0, 0.0, 0.0, 0.0, 0.0, 0.0, 0.0, 0.0, 0.0, 0.0, 0.0, 0.0, 0.0, 0.0, 0.0, 0.0, 0.0, 0.0, 0.0, 0.0, 0.0, 0.0, 0.0, 0.0, 0.0, 0.0, 0.0, 0.0, 0.0, 0.0, 0.0, 0.0, 0.0, 0.0, 0.0, 0.0, 0.0, 0.0, 0.0, 0.0, 0.0, 0.0, 0.0, 0.0, 0.0, 0.0, 0.0, 0.0, 0.0, 0.0, 0.0, 0.0, 0.0, 0.0, 0.0, 0.0, 0.0, 0.0, 0.0, 0.0, 0.0, 0.0, 0.0, 0.0, 0.0, 0.0, 0.0, 0.0, 0.0, 0.0, 0.0, 0.0, 0.0, 0.0, 0.0, 0.0, 0.0, 0.0, 0.0, 0.0, 0.0, 0.0, 0.0, 0.0, 0.0, 0.0, 0.0, 0.0, 0.0, 0.0, 0.0, 0.0, 0.0, 0.0, 0.0, 0.0, 0.0, 0.0, 0.0, 0.0, 0.0, 0.0, 0.0, 0.0, 0.0, 0.0, 0.0, 0.0, 0.0, 0.0, 0.0, 0.0, 0.0, 0.0, 0.0, 0.0, 0.0, 0.0, 0.0, 0.0, 0.0, 0.0, 0.0, 0.0, 0.0, 0.0, 0.0, 0.0, 0.0, 0.0, 0.0, 0.0, 0.0, 0.0, 0.0, 0.0, 0.0, 0.0, 0.0, 0.0, 0.0, 0.0, 0.0, 0.0, 0.0, 0.0, 0.0, 0.0, 0.0, 0.0, 0.0, 0.0, 0.0, 0.0, 0.0, 0.0, 0.0, 0.0, 0.0, 0.0, 0.0, 0.0, 0.0, 0.0, 0.0, 0.0, 0.0, 0.0, 0.0, 0.0, 0.0, 0.0, 0.0, 0.0, 0.0, 0.0, 0.0, 0.0, 0.0, 0.0, 0.0, 0.0, 0.0, 0.0, 0.0, 0.0, 0.0, 0.0, 0.0, 0.0, 0.0, 0.0, 0.0, 0.0, 0.0, 0.0, 0.0, 0.0, 0.0, 0.0, 0.0, 0.0, 0.0, 0.0, 0.0, 0.0, 0.0, 0.0, 0.0, 0.0, 0.0, 0.0, 0.0, 0.0, 0.0, 0.0, 0.0, 0.0, 0.0, 0.0, 0.0, 0.0, 0.0, 0.0, 0.0, 0.0, 0.0, 0.0, 0.0, 0.0, 0.0, 0.0, 0.0, 0.0, 0.0, 0.0, 0.0, 0.0, 0.0, 0.0, 0.0, 0.0, 0.0, 0.0, 0.0, 0.0, 0.0, 0.0, 0.0, 0.0, 0.0, 0.0, 0.0, 0.0, 0.0, 0.0, 0.0, 0.0, 0.0, 0.0, 0.0, 0.0, 0.0, 0.0, 0.0, 0.0, 0.0, 0.0, 0.0, 0.0, 0.0, 0.0, 0.0, 0.0, 0.0, 0.0, 0.0, 0.0, 0.0, 0.0, 0.0, 0.0, 0.0, 0.0, 0.0, 0.0, 0.0, 0.0, 0.0, 0.0, 0.0, 0.0, 0.0, 0.0, 0.0, 0.0, 0.0, 0.0, 0.0, 0.0, 0.0, 0.0, 0.0, 0.0, 0.0, 0.0, 0.0, 0.0, 0.0, 0.0, 0.0, 0.0, 0.0, 0.0, 0.0, 0.0, 0.0, 0.0, 0.0, 0.0, 0.0, 0.0, 0.0, 0.0, 0.0, 0.0, 0.0, 0.0, 0.0, 0.0, 0.0, 0.0, 0.0, 0.0, 0.0, 0.0, 0.0, 0.0, 0.0, 0.0, 0.0, 0.0, 0.0, 0.0, 0.0, 0.0, 0.0, 0.0, 0.0, 0.0, 0.0, 0.0, 0.0, 0.0, 0.0, 0.0, 0.0, 0.0, 0.0, 0.0, 0.0, 0.0, 0.0, 0.0, 0.0, 0.0, 0.0, 0.0, 0.0, 0.0, 0.0, 0.0, 0.0, 0.0, 0.0, 0.0, 0.0, 0.0, 0.0, 0.0, 0.0, 0.0, 0.0, 0.0, 0.0, 0.0, 0.0, 0.0, 0.0, 0.0, 0.0, 0.0, 0.0, 0.0, 0.0, 0.0, 0.0, 0.0, 0.0, 0.0, 0.0, 0.0, 0.0, 0.0, 0.0, 0.0, 0.0, 0.0, 0.0, 0.0, 0.0, 0.0, 0.0, 0.0, 0.0, 0.0, 0.0, 0.0, 0.0, 0.0, 0.0, 0.0, 0.0, 0.0, 0.0, 0.0, 0.0, 0.0, 0.0, 0.0, 0.0, 0.0, 0.0, 0.0, 0.0, 0.0, 0.0, 0.0, 0.0, 0.0, 0.0, 0.0, 0.0, 0.0, 0.0, 0.0, 0.0, 0.0, 0.0, 0.0, 0.0, 0.0, 0.0, 0.0, 0.0, 0.0, 0.0, 0.0, 0.0, 0.0, 0.0, 0.0, 0.0, 0.0, 0.0, 0.0, 0.0, 0.0, 0.0, 0.0, 0.0, 0.0, 0.0, 0.0, 0.0, 0.0, 0.0, 0.0, 0.0, 0.0, 0.0, 0.0, 0.0, 0.0, 0.0, 0.0, 0.0, 0.0, 0.0, 0.0, 0.0, 0.0, 0.0, 0.0, 0.0, 0.0, 0.0, 0.0, 0.0, 0.0, 0.0, 0.0, 0.0, 0.0, 0.0, 0.0, 0.0, 0.0, 0.0, 0.0, 0.0, 0.0, 0.0, 0.0, 0.0, 0.0, 0.0, 0.0, 0.0, 0.0, 0.0, 0.0, 0.0, 0.0, 0.0, 0.0, 0.0, 0.0, 0.0, 0.0, 0.0, 0.0, 0.0, 0.0, 0.0, 0.0, 0.0, 0.0, 0.0, 0.0, 0.0, 0.0, 0.0, 0.0, 0.0, 0.0, 0.0, 0.0, 0.0, 0.0, 0.0, 0.0, 0.0, 0.0, 0.0, 0.0, 0.0, 0.0, 0.0, 0.0, 0.0, 0.0, 0.0, 0.0, 0.0, 0.0, 0.0, 0.0, 0.0, 0.0, 0.0, 0.0, 0.0, 0.0, 0.0, 0.0, 0.0, 0.0, 0.0, 0.0, 0.0, 0.0, 0.0, 0.0, 0.0, 0.0, 0.0, 0.0, 0.0, 0.0, 0.0, 0.0, 0.0, 0.0, 0.0, 0.0, 0.0, 0.0, 0.0, 0.0, 0.0, 0.0, 0.0, 0.0, 0.0, 0.0, 0.0, 0.0, 0.0, 0.0, 0.0, 0.0, 0.0, 0.0, 0.0, 0.0, 0.0, 0.0, 0.0, 0.0, 0.0, 0.0, 0.0, 0.0, 0.0, 0.0, 0.0, 0.0, 0.0, 0.0, 0.0, 0.0, 0.0, 0.0, 0.0, 0.0, 0.0, 0.0, 0.0, 0.0, 0.0, 0.0, 0.0, 0.0, 0.0, 0.0, 0.0, 0.0, 0.0, 0.0, 0.0, 0.0, 0.0, 0.0, 0.0, 0.0, 0.0, 0.0, 0.0, 0.0, 0.0, 0.0, 0.0, 0.0, 0.0, 0.0, 0.0, 0.0, 0.0, 0.0, 0.0, 0.0, 0.0, 0.0, 0.0, 0.0, 0.0, 0.0, 0.0, 0.0, 0.0, 0.0, 0.0, 0.0, 0.0, 0.0, 0.0, 0.0, 0.0, 0.0, 0.0, 0.0, 0.0, 0.0, 0.0, 0.0, 0.0, 0.0, 0.0, 0.0, 0.0, 0.0, 0.0, 0.0, 0.0, 0.0, 0.0, 0.0, 0.0, 0.0, 0.0, 0.0, 0.0, 0.0, 0.0, 0.0, 0.0, 0.0, 0.0, 0.0, 0.0, 0.0, 0.0, 0.0, 0.0, 0.0, 0.0, 0.0, 0.0, 0.0, 0.0, 0.0, 0.0, 0.0, 0.0, 0.0, 0.0, 0.0, 0.0, 0.0, 0.0, 0.0, 0.0, 0.0, 0.0, 0.0, 0.0, 0.0, 0.0, 0.0, 0.0, 0.0, 0.0, 0.0, 0.0, 0.0, 0.0, 0.0, 0.0, 0.0, 0.0, 0.0, 0.0, 0.0, 0.0, 0.0, 0.0, 0.0, 0.0, 0.0, 0.0, 0.0, 0.0, 0.0, 0.0, 0.0, 0.0, 0.0, 0.0, 0.0, 0.0, 0.0, 0.0, 0.0, 0.0, 0.0, 0.0, 0.0, 0.0, 0.0, 0.0, 0.0, 0.0, 0.0, 0.0, 0.0, 0.0, 0.0, 0.0, 0.0, 0.0, 0.0, 0.0, 0.0, 0.0, 0.0, 0.0, 0.0, 0.0, 0.0, 0.0, 0.0, 0.0, 0.0, 0.0, 0.0, 0.0, 0.0, 0.0, 0.0, 0.0, 0.0, 0.0, 0.0, 0.0, 0.0, 0.0, 0.0, 0.0, 0.0, 0.0, 0.0, 0.0, 0.0, 0.0, 0.0, 0.0, 0.0, 0.0, 0.0, 0.0, 0.0, 0.0, 0.0, 0.0, 0.0, 0.0, 0.0, 0.0, 0.0, 0.0, 0.0, 0.0, 0.0, 0.0, 0.0, 0.0, 0.0, 0.0, 0.0, 0.0, 0.0, 0.0, 0.0, 0.0, 0.0, 0.0, 0.0, 0.0, 0.0, 0.0, 0.0, 0.0, 0.0, 0.0, 0.0, 0.0, 0.0, 0.0, 0.0, 0.0, 0.0, 0.0, 0.0, 0.0, 0.0, 0.0, 0.0, 0.0, 0.0, 0.0, 0.0, 0.0, 0.0, 0.0, 0.0, 0.0, 0.0, 0.0, 0.0, 0.0, 0.0, 0.0, 0.0, 0.0, 0.0, 0.0, 0.0, 0.0, 0.0, 0.0, 0.0, 0.0, 0.0, 0.0, 0.0, 0.0, 0.0, 0.0, 0.0, 0.0, 0.0, 0.0, 0.0, 0.0, 0.0, 0.0, 0.0, 0.0, 0.0, 0.0, 0.0, 0.0, 0.0, 0.0, 0.0, 0.0, 0.0, 0.0, 0.0, 0.0, 0.0, 0.0, 0.0, 0.0, 0.0, 0.0, 0.0, 0.0, 0.0, 0.0, 0.0, 0.0, 0.0, 0.0, 0.0, 0.0, 0.0, 0.0, 0.0, 0.0, 0.0, 0.0, 0.0, 0.0, 0.0, 0.0, 0.0, 0.0, 0.0, 0.0, 0.0, 0.0, 0.0, 0.0, 0.0, 0.0, 0.0, 0.0, 0.0, 0.0, 0.0, 0.0, 0.0, 0.0, 0.0, 0.0, 0.0, 0.0, 0.0, 0.0, 0.0, 0.0, 0.0, 0.0, 0.0, 0.0, 0.0, 0.0, 0.0, 0.0, 0.0, 0.0, 0.0, 0.0, 0.0, 0.0, 0.0, 0.0, 0.0, 0.0, 0.0, 0.0, 0.0, 0.0, 0.0, 0.0, 0.0, 0.0, 0.0, 0.0, 0.0, 0.0, 0.0, 0.0, 0.0, 0.0, 0.0, 0.0, 0.0, 0.0, 0.0, 0.0, 0.0, 0.0, 0.0, 0.0, 0.0, 0.0, 0.0, 0.0, 0.0, 0.0, 0.0, 0.0, 0.0, 0.0, 0.0, 0.0, 0.0, 0.0, 0.0, 0.0, 0.0, 0.0, 0.0, 0.0, 0.0, 0.0, 0.0, 0.0, 0.0, 0.0, 0.0, 0.0, 0.0, 0.0, 0.0, 0.0, 0.0, 0.0, 0.0, 0.0, 0.0, 0.0, 0.0, 0.0, 0.0, 0.0, 0.0, 0.0, 0.0, 0.0, 0.0, 0.0, 0.0, 0.0, 0.0, 0.0, 0.0, 0.0, 0.0, 0.0, 0.0, 0.0, 0.0, 0.0, 0.0, 0.0, 0.0, 0.0, 0.0, 0.0, 0.0, 0.0, 0.0, 0.0, 0.0, 0.0, 0.0, 0.0, 0.0, 0.0, 0.0, 0.0, 0.0, 0.0, 0.0, 0.0, 0.0, 0.0, 0.0, 0.0, 0.0, 0.0, 0.0, 0.0, 0.0, 0.0, 0.0, 0.0, 0.0, 0.0, 0.0, 0.0, 0.0, 0.0, 0.0, 0.0, 0.0, 0.0, 0.0, 0.0, 0.0, 0.0, 0.0, 0.0, 0.0, 0.0, 0.0, 0.0, 0.0, 0.0, 0.0, 0.0, 0.0, 0.0, 0.0, 0.0, 0.0, 0.0, 0.0, 0.0, 0.0, 0.0, 0.0, 0.0, 0.0, 0.0, 0.0, 0.0, 0.0, 0.0, 0.0, 0.0, 0.0, 0.0, 0.0, 0.0, 0.0, 0.0, 0.0, 0.0, 0.0, 0.0, 0.0, 0.0, 0.0, 0.0, 0.0, 0.0, 0.0, 0.0, 0.0, 0.0, 0.0, 0.0, 0.0, 0.0, 0.0, 0.0, 0.0, 0.0, 0.0, 0.0, 0.0, 0.0, 0.0, 0.0, 0.0, 0.0, 0.0, 0.0, 0.0, 0.0, 0.0, 0.0, 0.0, 0.0, 0.0, 0.0, 0.0, 0.0, 0.0, 0.0, 0.0, 0.0, 0.0, 0.0, 0.0, 0.0, 0.0, 0.0, 0.0, 0.0, 0.0, 0.0, 0.0, 0.0, 0.0, 0.0, 0.0, 0.0, 0.0, 0.0, 0.0, 0.0, 0.0, 0.0, 0.0, 0.0, 0.0, 0.0, 0.0, 0.0, 0.0, 0.0, 0.0, 0.0, 0.0, 0.0, 0.0, 0.0, 0.0, 0.0, 0.0, 0.0, 0.0, 0.0, 0.0, 0.0, 0.0, 0.0, 0.0, 0.0, 0.0, 0.0, 0.0, 0.0, 0.0, 0.0, 0.0, 0.0, 0.0, 0.0, 0.0, 0.0, 0.0, 0.0, 0.0, 0.0, 0.0, 0.0, 0.0, 0.0, 0.0, 0.0, 0.0, 0.0, 0.0, 0.0, 0.0, 0.0, 0.0, 0.0, 0.0, 0.0, 0.0, 0.0, 0.0, 0.0, 0.0, 0.0, 0.0, 0.0, 0.0, 0.0, 0.0, 0.0, 0.0, 0.0, 0.0, 0.0, 0.0, 0.0, 0.0, 0.0, 0.0, 0.0, 0.0, 0.0, 0.0, 0.0, 0.0, 0.0, 0.0, 0.0, 0.0, 0.0, 0.0, 0.0, 0.0, 0.0, 0.0, 0.0, 0.0, 0.0, 0.0, 0.0, 0.0, 0.0, 0.0, 0.0, 0.0, 0.0, 0.0, 0.0, 0.0, 0.0, 0.0, 0.0, 0.0, 0.0, 0.0, 0.0, 0.0, 0.0, 0.0, 0.0, 0.0, 0.0, 0.0, 0.0, 0.0, 0.0, 0.0, 0.0, 0.0, 0.0, 0.0, 0.0, 0.0, 0.0, 0.0, 0.0, 0.0, 0.0, 0.0, 0.0, 0.0, 0.0, 0.0, 0.0, 0.0, 0.0, 0.0, 0.0, 0.0, 0.0, 0.0, 0.0, 0.0, 0.0, 0.0, 0.0, 0.0, 0.0, 0.0, 0.0, 0.0, 0.0, 0.0, 0.0, 0.0, 0.0, 0.0, 0.0, 0.0, 0.0, 0.0, 0.0, 0.0, 0.0, 0.0, 0.0, 0.0, 0.0, 0.0, 0.0, 0.0, 0.0, 0.0, 0.0, 0.0, 0.0, 0.0, 0.0, 0.0, 0.0, 0.0, 0.0, 0.0, 0.0, 0.0, 0.0, 0.0, 0.0, 0.0, 0.0, 0.0, 0.0, 0.0, 0.0, 0.0, 0.0, 0.0, 0.0, 0.0, 0.0, 0.0, 0.0, 0.0, 0.0, 0.0, 0.0, 0.0, 0.0, 0.0, 0.0, 0.0, 0.0, 0.0, 0.0, 0.0, 0.0, 0.0, 0.0, 0.0, 0.0, 0.0, 0.0, 0.0, 0.0, 0.0, 0.0, 0.0, 0.0, 0.0, 0.0, 0.0, 0.0, 0.0, 0.0, 0.0, 0.0, 0.0, 0.0, 0.0, 0.0, 0.0, 0.0, 0.0, 0.0, 0.0, 0.0, 0.0, 0.0, 0.0, 0.0, 0.0, 0.0, 0.0, 0.0, 0.0, 0.0, 0.0, 0.0, 0.0, 0.0, 0.0, 0.0, 0.0, 0.0, 0.0, 0.0, 0.0, 0.0, 0.0, 0.0, 0.0, 0.0, 0.0, 0.0, 0.0, 0.0, 0.0, 0.0, 0.0, 0.0, 0.0, 0.0, 0.0, 0.0, 0.0, 0.0, 0.0, 0.0, 0.0, 0.0, 0.0, 0.0, 0.0, 0.0, 0.0, 0.0, 0.0, 0.0, 0.0, 0.0, 0.0, 0.0, 0.0, 0.0, 0.0, 0.0, 0.0, 0.0, 0.0, 0.0, 0.0, 0.0, 0.0, 0.0, 0.0, 0.0, 0.0, 0.0, 0.0, 0.0, 0.0, 0.0, 0.0, 0.0, 0.0, 0.0, 0.0, 0.0, 0.0, 0.0, 0.0, 0.0, 0.0, 0.0, 0.0, 0.0, 0.0, 0.0, 0.0, 0.0, 0.0, 0.0, 0.0, 0.0, 0.0, 0.0, 0.0, 0.0, 0.0, 0.0, 0.0, 0.0, 0.0, 0.0, 0.0, 0.0, 0.0, 0.0, 0.0, 0.0, 0.0, 0.0, 0.0, 0.0, 0.0, 0.0, 0.0, 0.0, 0.0, 0.0, 0.0, 0.0, 0.0, 0.0, 0.0, 0.0, 0.0, 0.0, 0.0, 0.0, 0.0, 0.0, 0.0, 0.0, 0.0, 0.0, 0.0, 0.0, 0.0, 0.0, 0.0, 0.0, 0.0, 0.0, 0.0, 0.0, 0.0, 0.0, 0.0, 0.0, 0.0, 0.0, 0.0, 0.0, 0.0, 0.0, 0.0, 0.0, 0.0, 0.0, 0.0, 0.0, 0.0, 0.0, 0.0, 0.0, 0.0, 0.0, 0.0, 0.0, 0.0, 0.0, 0.0, 0.0, 0.0, 0.0, 0.0, 0.0, 0.0, 0.0, 0.0, 0.0, 0.0, 0.0, 0.0, 0.0, 0.0, 0.0, 0.0, 0.0, 0.0, 0.0, 0.0, 0.0, 0.0, 0.0, 0.0, 0.0, 0.0, 0.0, 0.0, 0.0, 0.0, 0.0, 0.0, 0.0, 0.0, 0.0, 0.0, 0.0, 0.0, 0.0, 0.0, 0.0, 0.0, 0.0, 0.0, 0.0, 0.0, 0.0, 0.0, 0.0, 0.0, 0.0, 0.0, 0.0, 0.0, 0.0, 0.0, 0.0, 0.0, 0.0, 0.0, 0.0, 0.0, 0.0, 0.0, 0.0, 0.0, 0.0, 0.0, 0.0, 0.0, 0.0, 0.0, 0.0, 0.0, 0.0, 0.0, 0.0, 0.0, 0.0, 0.0, 0.0, 0.0, 0.0, 0.0, 0.0, 0.0, 0.0, 0.0, 0.0, 0.0, 0.0, 0.0, 0.0, 0.0, 0.0, 0.0, 0.0, 0.0, 0.0, 0.0, 0.0, 0.0, 0.0, 0.0, 0.0, 0.0, 0.0, 0.0, 0.0, 0.0, 0.0, 0.0, 0.0, 0.0, 0.0, 0.0, 0.0, 0.0, 0.0, 0.0, 0.0, 0.0, 0.0, 0.0, 0.0, 0.0, 0.0, 0.0, 0.0, 0.0, 0.0, 0.0, 0.0, 0.0, 0.0, 0.0, 0.0, 0.0, 0.0, 0.0, 0.0, 0.0, 0.0, 0.0, 0.0, 0.0, 0.0, 0.0, 0.0, 0.0, 0.0, 0.0, 0.0, 0.0, 0.0, 0.0, 0.0, 0.0, 0.0, 0.0, 0.0, 0.0, 0.0, 0.0, 0.0, 0.0, 0.0, 0.0, 0.0, 0.0, 0.0, 0.0, 0.0, 0.0, 0.0, 0.0, 0.0, 0.0, 0.0, 0.0, 0.0, 0.0, 0.0, 0.0, 0.0, 0.0, 0.0, 0.0, 0.0, 0.0, 0.0, 0.0, 0.0, 0.0, 0.0, 0.0, 0.0, 0.0, 0.0, 0.0, 0.0, 0.0, 0.0, 0.0, 0.0, 0.0, 0.0, 0.0, 0.0, 0.0, 0.0, 0.0, 0.0, 0.0, 0.0, 0.0, 0.0, 0.0, 0.0, 0.0, 0.0, 0.0, 0.0, 0.0, 0.0, 0.0, 0.0, 0.0, 0.0, 0.0, 0.0, 0.0, 0.0, 0.0, 0.0, 0.0, 0.0, 0.0, 0.0, 0.0, 0.0, 0.0, 0.0, 0.0, 0.0, 0.0, 0.0, 0.0, 0.0, 0.0, 0.0, 0.0, 0.0, 0.0, 0.0, 0.0, 0.0, 0.0, 0.0, 0.0, 0.0, 0.0, 0.0, 0.0, 0.0, 0.0, 0.0, 0.0, 0.0, 0.0, 0.0, 0.0, 0.0, 0.0, 0.0, 0.0, 0.0, 0.0, 0.0, 0.0, 0.0, 0.0, 0.0, 0.0, 0.0, 0.0, 0.0, 0.0, 0.0, 0.0, 0.0, 0.0, 0.0, 0.0, 0.0, 0.0, 0.0, 0.0, 0.0, 0.0, 0.0, 0.0, 0.0, 0.0, 0.0, 0.0, 0.0, 0.0, 0.0, 0.0, 0.0, 0.0, 0.0, 0.0, 0.0, 0.0, 0.0, 0.0, 0.0, 0.0, 0.0, 0.0, 0.0, 0.0, 0.0, 0.0, 0.0, 0.0, 0.0, 0.0, 0.0, 0.0, 0.0, 0.0, 0.0, 0.0, 0.0, 0.0, 0.0, 0.0, 0.0, 0.0, 0.0, 0.0, 0.0, 0.0, 0.0, 0.0, 0.0, 0.0, 0.0, 0.0, 0.0, 0.0, 0.0, 0.0, 0.0, 0.0, 0.0, 0.0, 0.0, 0.0, 0.0, 0.0, 0.0, 0.0, 0.0, 0.0, 0.0, 0.0, 0.0, 0.0, 0.0, 0.0, 0.0, 0.0, 0.0, 0.0, 0.0, 0.0, 0.0, 0.0, 0.0, 0.0, 0.0, 0.0, 0.0, 0.0, 0.0, 0.0, 0.0, 0.0, 0.0, 0.0, 0.0, 0.0, 0.0, 0.0, 0.0, 0.0, 0.0, 0.0, 0.0, 0.0, 0.0, 0.0, 0.0, 0.0, 0.0, 0.0, 0.0, 0.0, 0.0, 0.0, 0.0, 0.0, 0.0, 0.0, 0.0, 0.0, 0.0, 0.0, 0.0, 0.0, 0.0, 0.0, 0.0, 0.0, 0.0, 0.0, 0.0, 0.0, 0.0, 0.0, 0.0, 0.0, 0.0, 0.0, 0.0, 0.0, 0.0, 0.0, 0.0, 0.0, 0.0, 0.0, 0.0, 0.0, 0.0, 0.0, 0.0, 0.0, 0.0, 0.0, 0.0, 0.0, 0.0, 0.0, 0.0, 0.0, 0.0, 0.0, 0.0, 0.0, 0.0, 0.0, 0.0, 0.0, 0.0, 0.0, 0.0, 0.0, 0.0, 0.0, 0.0, 0.0, 0.0, 0.0, 0.0, 0.0, 0.0, 0.0, 0.0, 0.0, 0.0, 0.0, 0.0, 0.0, 0.0, 0.0, 0.0, 0.0, 0.0, 0.0, 0.0, 0.0, 0.0, 0.0, 0.0, 0.0, 0.0, 0.0, 0.0, 0.0, 0.0, 0.0, 0.0, 0.0, 0.0, 0.0, 0.0, 0.0, 0.0, 0.0, 0.0, 0.0, 0.0, 0.0, 0.0, 0.0, 0.0, 0.0, 0.0, 0.0, 0.0, 0.0, 0.0, 0.0, 0.0, 0.0, 0.0, 0.0, 0.0, 0.0, 0.0, 0.0, 0.0, 0.0, 0.0, 0.0, 0.0, 0.0, 0.0, 0.0, 0.0, 0.0, 0.0, 0.0, 0.0, 0.0, 0.0, 0.0, 0.0, 0.0, 0.0, 0.0, 0.0, 0.0, 0.0, 0.0, 0.0, 0.0, 0.0, 0.0, 0.0, 0.0, 0.0, 0.0, 0.0, 0.0, 0.0, 0.0, 0.0, 0.0, 0.0, 0.0, 0.0, 0.0, 0.0, 0.0, 0.0, 0.0, 0.0, 0.0, 0.0, 0.0, 0.0, 0.0, 0.0, 0.0, 0.0, 0.0, 0.0, 0.0, 0.0, 0.0, 0.0, 0.0, 0.0, 0.0, 0.0, 0.0, 0.0, 0.0, 0.0, 0.0, 0.0, 0.0, 0.0, 0.0, 0.0, 0.0, 0.0, 0.0, 0.0, 0.0, 0.0, 0.0, 0.0, 0.0, 0.0, 0.0, 0.0, 0.0, 0.0, 0.0, 0.0, 0.0, 0.0, 0.0, 0.0, 0.0, 0.0, 0.0, 0.0, 0.0, 0.0, 0.0, 0.0, 0.0, 0.0, 0.0, 0.0, 0.0, 0.0, 0.0, 0.0, 0.0, 0.0, 0.0, 0.0, 0.0, 0.0, 0.0, 0.0, 0.0, 0.0, 0.0, 0.0, 0.0, 0.0, 0.0, 0.0, 0.0, 0.0, 0.0, 0.0, 0.0, 0.0, 0.0, 0.0, 0.0, 0.0, 0.0, 0.0, 0.0, 0.0, 0.0, 0.0, 0.0, 0.0, 0.0, 0.0, 0.0, 0.0, 0.0, 0.0, 0.0, 0.0, 0.0, 0.0, 0.0, 0.0, 0.0, 0.0, 0.0, 0.0, 0.0, 0.0, 0.0, 0.0, 0.0, 0.0, 0.0, 0.0, 0.0, 0.0, 0.0, 0.0, 0.0, 0.0, 0.0, 0.0, 0.0, 0.0, 0.0, 0.0, 0.0, 0.0, 0.0, 0.0, 0.0, 0.0, 0.0, 0.0, 0.0, 0.0, 0.0, 0.0, 0.0, 0.0, 0.0, 0.0, 0.0, 0.0, 0.0, 0.0, 0.0, 0.0, 0.0, 0.0, 0.0, 0.0, 0.0, 0.0, 0.0, 0.0, 0.0, 0.0, 0.0, 0.0, 0.0, 0.0, 0.0, 0.0, 0.0, 0.0, 0.0, 0.0, 0.0, 0.0, 0.0, 0.0, 0.0, 0.0, 0.0, 0.0, 0.0, 0.0, 0.0, 0.0, 0.0, 0.0, 0.0, 0.0, 0.0, 0.0, 0.0, 0.0, 0.0, 0.0, 0.0, 0.0, 0.0, 0.0, 0.0, 0.0, 0.0, 0.0, 0.0, 0.0, 0.0, 0.0, 0.0, 0.0, 0.0, 0.0, 0.0, 0.0, 0.0, 0.0, 0.0, 0.0, 0.0, 0.0, 0.0, 0.0, 0.0, 0.0, 0.0, 0.0, 0.0, 0.0, 0.0, 0.0, 0.0, 0.0, 0.0, 0.0, 0.0, 0.0, 0.0, 0.0, 0.0, 0.0, 0.0, 0.0, 0.0, 0.0, 0.0, 0.0, 0.0, 0.0, 0.0, 0.0, 0.0, 0.0, 0.0, 0.0, 0.0, 0.0, 0.0, 0.0, 0.0, 0.0, 0.0, 0.0, 0.0, 0.0, 0.0, 0.0, 0.0, 0.0, 0.0, 0.0, 0.0, 0.0, 0.0, 0.0, 0.0, 0.0, 0.0, 0.0, 0.0, 0.0, 0.0, 0.0, 0.0, 0.0, 0.0, 0.0, 0.0, 0.0, 0.0, 0.0, 0.0, 0.0, 0.0, 0.0, 0.0, 0.0, 0.0, 0.0, 0.0, 0.0, 0.0, 0.0, 0.0, 0.0, 0.0, 0.0, 0.0, 0.0, 0.0, 0.0, 0.0, 0.0, 0.0, 0.0, 0.0, 0.0, 0.0, 0.0, 0.0, 0.0, 0.0, 0.0, 0.0, 0.0, 0.0, 0.0, 0.0, 0.0, 0.0, 0.0, 0.0, 0.0, 0.0, 0.0, 0.0, 0.0, 0.0, 0.0, 0.0, 0.0, 0.0, 0.0, 0.0, 0.0, 0.0, 0.0, 0.0, 0.0, 0.0, 0.0, 0.0, 0.0, 0.0, 0.0, 0.0, 0.0, 0.0, 0.0, 0.0, 0.0, 0.0, 0.0, 0.0, 0.0, 0.0, 0.0, 0.0, 0.0, 0.0, 0.0, 0.0, 0.0, 0.0, 0.0, 0.0, 0.0, 0.0, 0.0, 0.0, 0.0, 0.0, 0.0, 0.0, 0.0, 0.0, 0.0, 0.0, 0.0, 0.0, 0.0, 0.0, 0.0, 0.0, 0.0, 0.0, 0.0, 0.0, 0.0, 0.0, 0.0, 0.0, 0.0, 0.0, 0.0, 0.0, 0.0, 0.0, 0.0, 0.0, 0.0, 0.0, 0.0, 0.0, 0.0, 0.0, 0.0, 0.0, 0.0, 0.0, 0.0, 0.0, 0.0, 0.0, 0.0, 0.0, 0.0, 0.0, 0.0, 0.0, 0.0, 0.0, 0.0, 0.0, 0.0, 0.0, 0.0, 0.0, 0.0, 0.0, 0.0, 0.0, 0.0, 0.0, 0.0, 0.0, 0.0, 0.0, 0.0, 0.0, 0.0, 0.0, 0.0, 0.0, 0.0, 0.0, 0.0, 0.0, 0.0, 0.0, 0.0, 0.0, 0.0, 0.0, 0.0, 0.0, 0.0, 0.0, 0.0, 0.0, 0.0, 0.0, 0.0, 0.0, 0.0, 0.0, 0.0, 0.0, 0.0, 0.0, 0.0, 0.0, 0.0, 0.0, 0.0, 0.0, 0.0, 0.0, 0.0, 0.0, 0.0, 0.0, 0.0, 0.0, 0.0, 0.0, 0.0, 0.0, 0.0, 0.0, 0.0, 0.0, 0.0, 0.0, 0.0, 0.0, 0.0, 0.0, 0.0, 0.0, 0.0, 0.0, 0.0, 0.0, 0.0, 0.0, 0.0, 0.0, 0.0, 0.0, 0.0, 0.0, 0.0, 0.0, 0.0, 0.0, 0.0, 0.0, 0.0, 0.0, 0.0, 0.0, 0.0, 0.0, 0.0, 0.0, 0.0, 0.0, 0.0, 0.0, 0.0, 0.0, 0.0, 0.0, 0.0, 0.0, 0.0, 0.0, 0.0, 0.0, 0.0, 0.0, 0.0, 0.0, 0.0, 0.0, 0.0, 0.0, 0.0, 0.0, 0.0, 0.0, 0.0, 0.0, 0.0, 0.0, 0.0, 0.0, 0.0, 0.0, 0.0, 0.0, 0.0, 0.0, 0.0, 0.0, 0.0, 0.0, 0.0, 0.0, 0.0, 0.0, 0.0, 0.0, 0.0, 0.0, 0.0, 0.0, 0.0, 0.0, 0.0, 0.0, 0.0, 0.0, 0.0, 0.0, 0.0, 0.0, 0.0, 0.0, 0.0, 0.0, 0.0, 0.0, 0.0, 0.0, 0.0, 0.0, 0.0, 0.0, 0.0, 0.0, 0.0, 0.0, 0.0, 0.0, 0.0, 0.0, 0.0, 0.0, 0.0, 0.0, 0.0, 0.0, 0.0, 0.0, 0.0, 0.0, 0.0, 0.0, 0.0, 0.0, 0.0, 0.0, 0.0, 0.0, 0.0, 0.0, 0.0, 0.0, 0.0, 0.0, 0.0, 0.0, 0.0, 0.0, 0.0, 0.0, 0.0, 0.0, 0.0, 0.0, 0.0, 0.0, 0.0, 0.0, 0.0, 0.0, 0.0, 0.0, 0.0, 0.0, 0.0, 0.0, 0.0, 0.0, 0.0, 0.0, 0.0, 0.0, 0.0, 0.0, 0.0, 0.0, 0.0, 0.0, 0.0, 0.0, 0.0, 0.0, 0.0, 0.0, 0.0, 0.0, 0.0, 0.0, 0.0, 0.0, 0.0, 0.0, 0.0, 0.0, 0.0, 0.0, 0.0, 0.0, 0.0, 0.0, 0.0, 0.0, 0.0, 0.0, 0.0, 0.0, 0.0, 0.0, 0.0, 0.0, 0.0, 0.0, 0.0, 0.0, 0.0, 0.0, 0.0, 0.0, 0.0, 0.0, 0.0, 0.0, 0.0, 0.0, 0.0, 0.0, 0.0, 0.0, 0.0, 0.0, 0.0, 0.0, 0.0, 0.0, 0.0, 0.0, 0.0, 0.0, 0.0, 0.0, 0.0, 0.0, 0.0, 0.0, 0.0, 0.0, 0.0, 0.0, 0.0, 0.0, 0.0, 0.0, 0.0, 0.0, 0.0, 0.0, 0.0, 0.0, 0.0, 0.0, 0.0, 0.0, 0.0, 0.0, 0.0, 0.0, 0.0, 0.0, 0.0, 0.0, 0.0, 0.0, 0.0, 0.0, 0.0, 0.0, 0.0, 0.0, 0.0, 0.0, 0.0, 0.0, 0.0, 0.0, 0.0, 0.0, 0.0, 0.0, 0.0, 0.0, 0.0, 0.0, 0.0, 0.0, 0.0, 0.0, 0.0, 0.0, 0.0, 0.0, 0.0, 0.0, 0.0, 0.0, 0.0, 0.0, 0.0, 0.0, 0.0, 0.0, 0.0, 0.0, 0.0, 0.0, 0.0, 0.0, 0.0, 0.0, 0.0, 0.0, 0.0, 0.0, 0.0, 0.0, 0.0, 0.0, 0.0, 0.0, 0.0, 0.0, 0.0, 0.0, 0.0, 0.0, 0.0, 0.0, 0.0, 0.0, 0.0, 0.0, 0.0, 0.0, 0.0, 0.0, 0.0, 0.0, 0.0, 0.0, 0.0, 0.0, 0.0, 0.0, 0.0, 0.0, 0.0, 0.0, 0.0, 0.0, 0.0, 0.0, 0.0, 0.0, 0.0, 0.0, 0.0, 0.0, 0.0, 0.0, 0.0, 0.0, 0.0, 0.0, 0.0, 0.0, 0.0, 0.0, 0.0, 0.0, 0.0, 0.0, 0.0, 0.0, 0.0, 0.0, 0.0, 0.0, 0.0, 0.0, 0.0, 0.0, 0.0, 0.0, 0.0, 0.0, 0.0, 0.0, 0.0, 0.0, 0.0, 0.0, 0.0, 0.0, 0.0, 0.0, 0.0, 0.0, 0.0, 0.0, 0.0, 0.0, 0.0, 0.0, 0.0, 0.0, 0.0, 0.0, 0.0, 0.0, 0.0, 0.0, 0.0, 0.0, 0.0, 0.0, 0.0, 0.0, 0.0, 0.0, 0.0, 0.0, 0.0, 0.0, 0.0, 0.0, 0.0, 0.0, 0.0, 0.0, 0.0, 0.0, 0.0, 0.0, 0.0, 0.0, 0.0, 0.0, 0.0, 0.0, 0.0, 0.0, 0.0, 0.0, 0.0, 0.0, 0.0, 0.0, 0.0, 0.0, 0.0, 0.0, 0.0, 0.0, 0.0, 0.0, 0.0, 0.0, 0.0, 0.0, 0.0, 0.0, 0.0, 0.0, 0.0, 0.0, 0.0, 0.0, 0.0, 0.0, 0.0, 0.0, 0.0, 0.0, 0.0, 0.0, 0.0, 0.0, 0.0, 0.0, 0.0, 0.0, 0.0, 0.0, 0.0, 0.0, 0.0, 0.0, 0.0, 0.0, 0.0, 0.0, 0.0, 0.0, 0.0, 0.0, 0.0, 0.0, 0.0, 0.0, 0.0, 0.0, 0.0, 0.0, 0.0, 0.0, 0.0, 0.0, 0.0, 0.0, 0.0, 0.0, 0.0, 0.0, 0.0, 0.0, 0.0, 0.0, 0.0, 0.0, 0.0, 0.0, 0.0, 0.0, 0.0, 0.0, 0.0, 0.0, 0.0, 0.0, 0.0, 0.0, 0.0, 0.0, 0.0, 0.0, 0.0, 0.0, 0.0, 0.0, 0.0, 0.0, 0.0, 0.0, 0.0, 0.0, 0.0, 0.0, 0.0, 0.0, 0.0, 0.0, 0.0, 0.0, 0.0, 0.0, 0.0, 0.0, 0.0, 0.0, 0.0, 0.0, 0.0, 0.0, 0.0, 0.0, 0.0, 0.0, 0.0, 0.0, 0.0, 0.0, 0.0, 0.0, 0.0, 0.0, 0.0, 0.0, 0.0, 0.0, 0.0, 0.0, 0.0, 0.0, 0.0, 0.0, 0.0, 0.0, 0.0, 0.0, 0.0, 0.0, 0.0, 0.0, 0.0, 0.0, 0.0, 0.0, 0.0, 0.0, 0.0, 0.0, 0.0, 0.0, 0.0, 0.0, 0.0, 0.0, 0.0, 0.0, 0.0, 0.0, 0.0, 0.0, 0.0, 0.0, 0.0, 0.0, 0.0, 0.0, 0.0, 0.0, 0.0, 0.0, 0.0, 0.0, 0.0, 0.0, 0.0, 0.0, 0.0, 0.0, 0.0, 0.0, 0.0, 0.0, 0.0, 0.0, 0.0, 0.0, 0.0, 0.0, 0.0, 0.0, 0.0, 0.0, 0.0, 0.0, 0.0, 0.0, 0.0, 0.0, 0.0, 0.0, 0.0, 0.0, 0.0, 0.0, 0.0, 0.0, 0.0, 0.0, 0.0, 0.0, 0.0, 0.0, 0.0, 0.0, 0.0, 0.0, 0.0, 0.0, 0.0, 0.0, 0.0, 0.0, 0.0, 0.0, 0.0, 0.0, 0.0, 0.0, 0.0, 0.0, 0.0, 0.0, 0.0, 0.0, 0.0, 0.0, 0.0, 0.0, 0.0, 0.0, 0.0, 0.0, 0.0, 0.0, 0.0, 0.0, 0.0, 0.0, 0.0, 0.0, 0.0, 0.0, 0.0, 0.0, 0.0, 0.0, 0.0, 0.0, 0.0, 0.0, 0.0, 0.0, 0.0, 0.0, 0.0, 0.0, 0.0, 0.0, 0.0, 0.0, 0.0, 0.0, 0.0, 0.0, 0.0, 0.0, 0.0, 0.0, 0.0, 0.0, 0.0, 0.0, 0.0, 0.0, 0.0, 0.0, 0.0, 0.0, 0.0, 0.0, 0.0, 0.0, 0.0, 0.0, 0.0, 0.0, 0.0, 0.0, 0.0, 0.0, 0.0, 0.0, 0.0, 0.0, 0.0, 0.0, 0.0, 0.0, 0.0, 0.0, 0.0, 0.0, 0.0, 0.0, 0.0, 0.0, 0.0, 0.0, 0.0, 0.0, 0.0, 0.0, 0.0, 0.0, 0.0, 0.0, 0.0, 0.0, 0.0, 0.0, 0.0, 0.0, 0.0, 0.0, 0.0, 0.0, 0.0, 0.0, 0.0, 0.0, 0.0, 0.0, 0.0, 0.0, 0.0, 0.0, 0.0, 0.0, 0.0, 0.0, 0.0, 0.0, 0.0, 0.0, 0.0, 0.0, 0.0, 0.0, 0.0, 0.0, 0.0, 0.0, 0.0, 0.0, 0.0, 0.0, 0.0, 0.0, 0.0, 0.0, 0.0, 0.0, 0.0, 0.0, 0.0, 0.0, 0.0, 0.0, 0.0, 0.0, 0.0, 0.0, 0.0, 0.0, 0.0, 0.0, 0.0, 0.0, 0.0, 0.0, 0.0, 0.0, 0.0, 0.0, 0.0, 0.0, 0.0, 0.0, 0.0, 0.0, 0.0, 0.0, 0.0, 0.0, 0.0, 0.0, 0.0, 0.0, 0.0, 0.0, 0.0, 0.0, 0.0, 0.0, 0.0, 0.0, 0.0, 0.0, 0.0, 0.0, 0.0, 0.0, 0.0, 0.0, 0.0, 0.0, 0.0, 0.0, 0.0, 0.0, 0.0, 0.0, 0.0, 0.0, 0.0, 0.0, 0.0, 0.0, 0.0, 0.0, 0.0, 0.0, 0.0, 0.0, 0.0, 0.0, 0.0, 0.0, 0.0, 0.0, 0.0, 0.0, 0.0, 0.0, 0.0, 0.0, 0.0, 0.0, 0.0, 0.0, 0.0, 0.0, 0.0, 0.0, 0.0, 0.0, 0.0, 0.0, 0.0, 0.0, 0.0, 0.0, 0.0, 0.0, 0.0, 0.0, 0.0, 0.0, 0.0, 0.0, 0.0, 0.0, 0.0, 0.0, 0.0, 0.0, 0.0, 0.0, 0.0, 0.0, 0.0, 0.0, 0.0, 0.0, 0.0, 0.0, 0.0, 0.0, 0.0, 0.0, 0.0, 0.0, 0.0, 0.0, 0.0, 0.0, 0.0, 0.0, 0.0, 0.0, 0.0, 0.0, 0.0, 0.0, 0.0, 0.0, 0.0, 0.0, 0.0, 0.0, 0.0, 0.0, 0.0, 0.0, 0.0, 0.0, 0.0, 0.0, 0.0, 0.0, 0.0, 0.0, 0.0, 0.0, 0.0, 0.0, 0.0, 0.0, 0.0, 0.0, 0.0, 0.0, 0.0, 0.0, 0.0, 0.0, 0.0, 0.0, 0.0, 0.0, 0.0, 0.0, 0.0, 0.0, 0.0, 0.0, 0.0, 0.0, 0.0, 0.0, 0.0, 0.0, 0.0, 0.0, 0.0, 0.0, 0.0, 0.0, 0.0, 0.0, 0.0, 0.0, 0.0, 0.0, 0.0, 0.0, 0.0, 0.0, 0.0, 0.0, 0.0, 0.0, 0.0, 0.0, 0.0, 0.0, 0.0, 0.0, 0.0, 0.0, 0.0, 0.0, 0.0, 0.0, 0.0, 0.0, 0.0, 0.0, 0.0, 0.0, 0.0, 0.0, 0.0, 0.0, 0.0, 0.0, 0.0, 0.0, 0.0, 0.0, 0.0, 0.0, 0.0, 0.0, 0.0, 0.0, 0.0, 0.0, 0.0, 0.0, 0.0, 0.0, 0.0, 0.0, 0.0, 0.0, 0.0, 0.0, 0.0, 0.0, 0.0, 0.0, 0.0, 0.0, 0.0, 0.0, 0.0, 0.0, 0.0, 0.0, 0.0, 0.0, 0.0, 0.0, 0.0, 0.0, 0.0, 0.0, 0.0, 0.0, 0.0, 0.0, 0.0, 0.0, 0.0, 0.0, 0.0, 0.0, 0.0, 0.0, 0.0, 0.0, 0.0, 0.0, 0.0, 0.0, 0.0, 0.0, 0.0, 0.0, 0.0, 0.0, 0.0, 0.0, 0.0, 0.0, 0.0, 0.0, 0.0, 0.0, 0.0, 0.0, 0.0, 0.0, 0.0, 0.0, 0.0, 0.0, 0.0, 0.0, 0.0, 0.0, 0.0, 0.0, 0.0, 0.0, 0.0, 0.0, 0.0, 0.0, 0.0, 0.0, 0.0, 0.0, 0.0, 0.0, 0.0, 0.0, 0.0, 0.0, 0.0, 0.0, 0.0, 0.0, 0.0, 0.0, 0.0, 0.0, 0.0, 0.0, 0.0, 0.0, 0.0, 0.0, 0.0, 0.0, 0.0, 0.0, 0.0, 0.0, 0.0, 0.0, 0.0, 0.0, 0.0, 0.0, 0.0, 0.0, 0.0, 0.0, 0.0, 0.0, 0.0, 0.0, 0.0, 0.0, 0.0, 0.0, 0.0, 0.0, 0.0, 0.0, 0.0, 0.0, 0.0, 0.0, 0.0, 0.0, 0.0, 0.0, 0.0, 0.0, 0.0, 0.0, 0.0, 0.0, 0.0, 0.0, 0.0, 0.0, 0.0, 0.0, 0.0, 0.0, 0.0, 0.0, 0.0, 0.0, 0.0, 0.0, 0.0, 0.0, 0.0, 0.0, 0.0, 0.0, 0.0, 0.0, 0.0, 0.0, 0.0, 0.0, 0.0, 0.0, 0.0, 0.0, 0.0, 0.0, 0.0, 0.0, 0.0, 0.0, 0.0, 0.0, 0.0, 0.0, 0.0, 0.0, 0.0, 0.0, 0.0, 0.0, 0.0, 0.0, 0.0, 0.0, 0.0, 0.0, 0.0, 0.0, 0.0, 0.0, 0.0, 0.0, 0.0, 0.0, 0.0, 0.0, 0.0, 0.0, 0.0, 0.0, 0.0, 0.0, 0.0, 0.0, 0.0, 0.0, 0.0, 0.0, 0.0, 0.0, 0.0, 0.0, 0.0, 0.0, 0.0, 0.0, 0.0, 0.0, 0.0, 0.0, 0.0, 0.0, 0.0, 0.0, 0.0, 0.0, 0.0, 0.0, 0.0, 0.0, 0.0, 0.0, 0.0, 0.0, 0.0, 0.0, 0.0, 0.0, 0.0, 0.0, 0.0, 0.0, 0.0, 0.0, 0.0, 0.0, 0.0, 0.0, 0.0, 0.0, 0.0, 0.0, 0.0, 0.0, 0.0, 0.0, 0.0, 0.0, 0.0, 0.0, 0.0, 0.0, 0.0, 0.0, 0.0, 0.0, 0.0, 0.0, 0.0, 0.0, 0.0, 0.0, 0.0, 0.0, 0.0, 0.0, 0.0, 0.0, 0.0, 0.0, 0.0, 0.0, 0.0, 0.0, 0.0, 0.0, 0.0, 0.0, 0.0, 0.0, 0.0, 0.0, 0.0, 0.0, 0.0, 0.0, 0.0, 0.0, 0.0, 0.0, 0.0, 0.0, 0.0, 0.0, 0.0, 0.0, 0.0, 0.0, 0.0, 0.0, 0.0, 0.0, 0.0, 0.0, 0.0, 0.0, 0.0, 0.0, 0.0, 0.0, 0.0, 0.0, 0.0, 0.0, 0.0, 0.0, 0.0, 0.0, 0.0, 0.0, 0.0, 0.0, 0.0, 0.0, 0.0, 0.0, 0.0, 0.0, 0.0, 0.0, 0.0, 0.0, 0.0, 0.0, 0.0, 0.0, 0.0, 0.0, 0.0, 0.0, 0.0, 0.0, 0.0, 0.0, 0.0, 0.0, 0.0, 0.0, 0.0, 0.0, 0.0, 0.0, 0.0, 0.0, 0.0, 0.0, 0.0, 0.0, 0.0, 0.0, 0.0, 0.0, 0.0, 0.0, 0.0, 0.0, 0.0, 0.0, 0.0, 0.0, 0.0, 0.0, 0.0, 0.0, 0.0, 0.0, 0.0, 0.0, 0.0, 0.0, 0.0, 0.0, 0.0, 0.0, 0.0, 0.0, 0.0, 0.0, 0.0, 0.0, 0.0, 0.0, 0.0, 0.0, 0.0, 0.0, 0.0, 0.0, 0.0, 0.0, 0.0, 0.0, 0.0, 0.0, 0.0, 0.0, 0.0, 0.0, 0.0, 0.0, 0.0, 0.0, 0.0, 0.0, 0.0, 0.0, 0.0, 0.0, 0.0, 0.0, 0.0, 0.0, 0.0, 0.0, 0.0, 0.0, 0.0, 0.0, 0.0, 0.0, 0.0, 0.0, 0.0, 0.0, 0.0, 0.0, 0.0, 0.0, 0.0, 0.0, 0.0, 0.0, 0.0, 0.0, 0.0, 0.0, 0.0, 0.0, 0.0, 0.0, 0.0, 0.0, 0.0, 0.0, 0.0, 0.0, 0.0, 0.0, 0.0, 0.0, 0.0, 0.0, 0.0, 0.0, 0.0, 0.0, 0.0, 0.0, 0.0, 0.0, 0.0, 0.0, 0.0, 0.0, 0.0, 0.0, 0.0, 0.0, 0.0, 0.0, 0.0, 0.0, 0.0, 0.0, 0.0, 0.0, 0.0, 0.0, 0.0, 0.0, 0.0, 0.0, 0.0, 0.0, 0.0, 0.0, 0.0, 0.0, 0.0, 0.0, 0.0, 0.0, 0.0, 0.0, 0.0, 0.0, 0.0, 0.0, 0.0, 0.0, 0.0, 0.0, 0.0, 0.0, 0.0, 0.0, 0.0, 0.0, 0.0, 0.0, 0.0, 0.0, 0.0, 0.0, 0.0, 0.0, 0.0, 0.0, 0.0, 0.0, 0.0, 0.0, 0.0, 0.0, 0.0, 0.0, 0.0, 0.0, 0.0, 0.0, 0.0, 0.0, 0.0, 0.0, 0.0, 0.0, 0.0, 0.0, 0.0, 0.0, 0.0, 0.0, 0.0, 0.0, 0.0, 0.0, 0.0, 0.0, 0.0, 0.0, 0.0, 0.0, 0.0, 0.0, 0.0, 0.0, 0.0, 0.0, 0.0, 0.0, 0.0, 0.0, 0.0, 0.0, 0.0, 0.0, 0.0, 0.0, 0.0, 0.0, 0.0, 0.0, 0.0, 0.0, 0.0, 0.0, 0.0, 0.0, 0.0, 0.0, 0.0, 0.0, 0.0, 0.0, 0.0, 0.0, 0.0, 0.0, 0.0, 0.0, 0.0, 0.0, 0.0, 0.0, 0.0, 0.0, 0.0, 0.0, 0.0, 0.0, 0.0, 0.0, 0.0, 0.0, 0.0, 0.0, 0.0, 0.0, 0.0, 0.0, 0.0, 0.0, 0.0, 0.0, 0.0, 0.0, 0.0, 0.0, 0.0, 0.0, 0.0, 0.0, 0.0, 0.0, 0.0, 0.0, 0.0, 0.0, 0.0, 0.0, 0.0, 0.0, 0.0, 0.0, 0.0, 0.0, 0.0, 0.0, 0.0, 0.0, 0.0, 0.0, 0.0, 0.0, 0.0, 0.0, 0.0, 0.0, 0.0, 0.0, 0.0, 0.0, 0.0, 0.0, 0.0, 0.0, 0.0, 0.0, 0.0, 0.0, 0.0, 0.0, 0.0, 0.0, 0.0, 0.0, 0.0, 0.0, 0.0, 0.0, 0.0, 0.0, 0.0, 0.0, 0.0, 0.0, 0.0, 0.0, 0.0, 0.0, 0.0, 0.0, 0.0, 0.0, 0.0, 0.0, 0.0, 0.0, 0.0, 0.0, 0.0, 0.0, 0.0, 0.0, 0.0, 0.0, 0.0, 0.0, 0.0, 0.0, 0.0, 0.0, 0.0, 0.0, 0.0, 0.0, 0.0, 0.0, 0.0, 0.0, 0.0, 0.0, 0.0, 0.0, 0.0, 0.0, 0.0, 0.0, 0.0, 0.0, 0.0, 0.0, 0.0, 0.0, 0.0, 0.0, 0.0, 0.0, 0.0, 0.0, 0.0, 0.0, 0.0, 0.0, 0.0, 0.0, 0.0, 0.0, 0.0, 0.0, 0.0, 0.0, 0.0, 0.0, 0.0, 0.0, 0.0, 0.0, 0.0, 0.0, 0.0, 0.0, 0.0, 0.0, 0.0, 0.0, 0.0, 0.0, 0.0, 0.0, 0.0, 0.0, 0.0, 0.0, 0.0, 0.0, 0.0, 0.0, 0.0, 0.0, 0.0, 0.0, 0.0, 0.0, 0.0, 0.0, 0.0, 0.0, 0.0, 0.0, 0.0, 0.0, 0.0, 0.0, 0.0, 0.0, 0.0, 0.0, 0.0, 0.0, 0.0, 0.0, 0.0, 0.0, 0.0, 0.0, 0.0, 0.0, 0.0, 0.0, 0.0, 0.0, 0.0, 0.0, 0.0, 0.0, 0.0, 0.0, 0.0, 0.0, 0.0, 0.0, 0.0, 0.0, 0.0, 0.0, 0.0, 0.0, 0.0, 0.0, 0.0, 0.0, 0.0, 0.0, 0.0, 0.0, 0.0, 0.0, 0.0, 0.0, 0.0, 0.0, 0.0, 0.0, 0.0, 0.0, 0.0, 0.0, 0.0, 0.0, 0.0, 0.0, 0.0, 0.0, 0.0, 0.0, 0.0, 0.0, 0.0, 0.0, 0.0, 0.0, 0.0, 0.0, 0.0, 0.0, 0.0, 0.0, 0.0, 0.0, 0.0, 0.0, 0.0, 0.0, 0.0, 0.0, 0.0, 0.0, 0.0, 0.0, 0.0, 0.0, 0.0, 0.0, 0.0, 0.0, 0.0, 0.0, 0.0, 0.0, 0.0, 0.0, 0.0, 0.0, 0.0, 0.0, 0.0, 0.0, 0.0, 0.0, 0.0, 0.0, 0.0, 0.0, 0.0, 0.0, 0.0, 0.0, 0.0, 0.0, 0.0, 0.0, 0.0, 0.0, 0.0, 0.0, 0.0, 0.0, 0.0, 0.0, 0.0, 0.0, 0.0, 0.0, 0.0, 0.0, 0.0, 0.0, 0.0, 0.0, 0.0, 0.0, 0.0, 0.0, 0.0, 0.0, 0.0, 0.0, 0.0, 0.0, 0.0, 0.0, 0.0, 0.0, 0.0, 0.0, 0.0, 0.0, 0.0, 0.0, 0.0, 0.0, 0.0, 0.0, 0.0, 0.0, 0.0, 0.0, 0.0, 0.0, 0.0, 0.0, 0.0, 0.0, 0.0, 0.0, 0.0, 0.0, 0.0, 0.0, 0.0, 0.0, 0.0, 0.0, 0.0, 0.0, 0.0, 0.0, 0.0, 0.0, 0.0, 0.0, 0.0, 0.0, 0.0, 0.0, 0.0, 0.0, 0.0, 0.0, 0.0, 0.0, 0.0, 0.0, 0.0, 0.0, 0.0, 0.0, 0.0, 0.0, 0.0, 0.0, 0.0, 0.0, 0.0, 0.0, 0.0, 0.0, 0.0, 0.0, 0.0, 0.0, 0.0, 0.0, 0.0, 0.0, 0.0, 0.0, 0.0, 0.0, 0.0, 0.0, 0.0, 0.0, 0.0, 0.0, 0.0, 0.0, 0.0, 0.0, 0.0, 0.0, 0.0, 0.0, 0.0, 0.0, 0.0, 0.0, 0.0, 0.0, 0.0, 0.0, 0.0, 0.0, 0.0, 0.0, 0.0, 0.0, 0.0, 0.0, 0.0, 0.0, 0.0, 0.0, 0.0, 0.0, 0.0, 0.0, 0.0, 0.0, 0.0, 0.0, 0.0, 0.0, 0.0, 0.0, 0.0, 0.0, 0.0, 0.0, 0.0, 0.0, 0.0, 0.0, 0.0, 0.0, 0.0, 0.0, 0.0, 0.0, 0.0, 0.0, 0.0, 0.0, 0.0, 0.0, 0.0, 0.0, 0.0, 0.0, 0.0, 0.0, 0.0, 0.0, 0.0, 0.0, 0.0, 0.0, 0.0, 0.0, 0.0, 0.0, 0.0, 0.0, 0.0, 0.0, 0.0, 0.0, 0.0, 0.0, 0.0, 0.0, 0.0, 0.0, 0.0, 0.0, 0.0, 0.0, 0.0, 0.0, 0.0, 0.0, 0.0, 0.0, 0.0, 0.0, 0.0, 0.0, 0.0, 0.0, 0.0, 0.0, 0.0, 0.0, 0.0, 0.0, 0.0, 0.0, 0.0, 0.0, 0.0, 0.0, 0.0, 0.0, 0.0, 0.0, 0.0, 0.0, 0.0, 0.0, 0.0, 0.0, 0.0, 0.0, 0.0, 0.0, 0.0, 0.0, 0.0, 0.0, 0.0, 0.0, 0.0, 0.0, 0.0, 0.0, 0.0, 0.0, 0.0, 0.0, 0.0, 0.0, 0.0, 0.0, 0.0, 0.0, 0.0, 0.0, 0.0, 0.0, 0.0, 0.0, 0.0, 0.0, 0.0, 0.0, 0.0, 0.0, 0.0, 0.0, 0.0, 0.0, 0.0, 0.0, 0.0, 0.0, 0.0, 0.0, 0.0, 0.0, 0.0, 0.0, 0.0, 0.0, 0.0, 0.0, 0.0, 0.0, 0.0, 0.0, 0.0, 0.0, 0.0, 0.0, 0.0, 0.0, 0.0, 0.0, 0.0, 0.0, 0.0, 0.0, 0.0, 0.0, 0.0, 0.0, 0.0, 0.0, 0.0, 0.0, 0.0, 0.0, 0.0, 0.0, 0.0, 0.0, 0.0, 0.0, 0.0, 0.0, 0.0, 0.0, 0.0, 0.0, 0.0, 0.0, 0.0, 0.0, 0.0, 0.0, 0.0, 0.0, 0.0, 0.0, 0.0, 0.0, 0.0, 0.0, 0.0, 0.0, 0.0, 0.0, 0.0, 0.0, 0.0, 0.0, 0.0, 0.0, 0.0, 0.0, 0.0, 0.0, 0.0, 0.0, 0.0, 0.0, 0.0, 0.0, 0.0, 0.0, 0.0, 0.0, 0.0, 0.0, 0.0, 0.0, 0.0, 0.0, 0.0, 0.0, 0.0, 0.0, 0.0, 0.0, 0.0, 0.0, 0.0, 0.0, 0.0, 0.0, 0.0, 0.0, 0.0, 0.0, 0.0, 0.0, 0.0, 0.0, 0.0, 0.0, 0.0, 0.0, 0.0, 0.0, 0.0, 0.0, 0.0, 0.0, 0.0, 0.0, 0.0, 0.0, 0.0, 0.0, 0.0, 0.0, 0.0, 0.0, 0.0, 0.0, 0.0, 0.0, 0.0, 0.0, 0.0, 0.0, 0.0, 0.0, 0.0, 0.0, 0.0, 0.0, 0.0, 0.0, 0.0, 0.0, 0.0, 0.0, 0.0, 0.0, 0.0, 0.0, 0.0, 0.0, 0.0, 0.0, 0.0, 0.0, 0.0, 0.0, 0.0, 0.0, 0.0, 0.0, 0.0, 0.0, 0.0, 0.0, 0.0, 0.0, 0.0, 0.0, 0.0, 0.0, 0.0, 0.0, 0.0, 0.0, 0.0, 0.0, 0.0, 0.0, 0.0, 0.0, 0.0, 0.0, 0.0, 0.0, 0.0, 0.0, 0.0, 0.0, 0.0, 0.0, 0.0, 0.0, 0.0, 0.0, 0.0, 0.0, 0.0, 0.0, 0.0, 0.0, 0.0, 0.0, 0.0, 0.0, 0.0, 0.0, 0.0, 0.0, 0.0, 0.0, 0.0, 0.0, 0.0, 0.0, 0.0, 0.0, 0.0, 0.0, 0.0, 0.0, 0.0, 0.0, 0.0, 0.0, 0.0, 0.0, 0.0, 0.0, 0.0, 0.0, 0.0, 0.0, 0.0, 0.0, 0.0, 0.0, 0.0, 0.0, 0.0, 0.0, 0.0, 0.0, 0.0, 0.0, 0.0, 0.0, 0.0, 0.0, 0.0, 0.0, 0.0, 0.0, 0.0, 0.0, 0.0, 0.0, 0.0, 0.0, 0.0, 0.0, 0.0, 0.0, 0.0, 0.0, 0.0, 0.0, 0.0, 0.0, 0.0, 0.0, 0.0, 0.0, 0.0, 0.0, 0.0, 0.0, 0.0, 0.0, 0.0, 0.0, 0.0, 0.0, 0.0, 0.0, 0.0, 0.0, 0.0, 0.0, 0.0, 0.0, 0.0, 0.0, 0.0, 0.0, 0.0, 0.0, 0.0, 0.0, 0.0, 0.0, 0.0, 0.0, 0.0, 0.0, 0.0, 0.0, 0.0, 0.0, 0.0, 0.0, 0.0, 0.0, 0.0, 0.0, 0.0, 0.0, 0.0, 0.0, 0.0, 0.0, 0.0, 0.0, 0.0, 0.0, 0.0, 0.0, 0.0, 0.0, 0.0, 0.0, 0.0, 0.0, 0.0, 0.0, 0.0, 0.0, 0.0, 0.0, 0.0, 0.0, 0.0, 0.0, 0.0, 0.0, 0.0, 0.0, 0.0, 0.0, 0.0, 0.0, 0.0, 0.0, 0.0, 0.0, 0.0, 0.0, 0.0, 0.0, 0.0, 0.0, 0.0, 0.0, 0.0, 0.0, 0.0, 0.0, 0.0, 0.0, 0.0, 0.0, 0.0, 0.0, 0.0, 0.0, 0.0, 0.0, 0.0, 0.0, 0.0, 0.0, 0.0, 0.0, 0.0, 0.0, 0.0, 0.0, 0.0, 0.0, 0.0, 0.0, 0.0, 0.0, 0.0, 0.0, 0.0, 0.0, 0.0, 0.0, 0.0, 0.0, 0.0, 0.0, 0.0, 0.0, 0.0, 0.0, 0.0, 0.0, 0.0, 0.0, 0.0, 0.0, 0.0, 0.0, 0.0, 0.0, 0.0, 0.0, 0.0, 0.0, 0.0, 0.0, 0.0, 0.0, 0.0, 0.0, 0.0, 0.0, 0.0, 0.0, 0.0, 0.0, 0.0, 0.0, 0.0, 0.0, 0.0, 0.0, 0.0, 0.0, 0.0, 0.0, 0.0, 0.0, 0.0, 0.0, 0.0, 0.0, 0.0, 0.0, 0.0, 0.0, 0.0, 0.0, 0.0, 0.0, 0.0, 0.0, 0.0, 0.0, 0.0, 0.0, 0.0, 0.0, 0.0, 0.0, 0.0, 0.0, 0.0, 0.0, 0.0, 0.0, 0.0, 0.0, 0.0, 0.0, 0.0, 0.0, 0.0, 0.0, 0.0, 0.0, 0.0, 0.0, 0.0, 0.0, 0.0, 0.0, 0.0, 0.0, 0.0, 0.0, 0.0, 0.0, 0.0, 0.0, 0.0, 0.0, 0.0, 0.0, 0.0, 0.0, 0.0, 0.0, 0.0, 0.0, 0.0, 0.0, 0.0, 0.0, 0.0, 0.0, 0.0, 0.0, 0.0, 0.0, 0.0, 0.0, 0.0, 0.0, 0.0, 0.0, 0.0, 0.0, 0.0, 0.0, 0.0, 0.0, 0.0, 0.0, 0.0, 0.0, 0.0, 0.0, 0.0, 0.0, 0.0, 0.0, 0.0, 0.0, 0.0, 0.0, 0.0, 0.0, 0.0, 0.0, 0.0, 0.0, 0.0, 0.0, 0.0, 0.0, 0.0, 0.0, 0.0, 0.0, 0.0, 0.0, 0.0, 0.0, 0.0, 0.0])
me_gt2_clamp_0_1_offset_001.update()

# ---- objects
ob_light = bpy.data.objects.new('Light', light_light)
ob_camera = bpy.data.objects.new('Camera', cam_camera)
ob_gt2_clamp_0_1_offset_003 = bpy.data.objects.new('GT2_clamp_0.1_offset.003', me_gt2_clamp_0_1_offset_001)

# ---- transforms, parenting, visibility, modifiers, constraints
ob_light.location = (4.076, 1.005, 5.904)
ob_light.rotation_euler = (0.6503, 0.05522, 1.866)
ob_light.lock_rotations_4d = False
ob_light.empty_display_type = 'ARROWS'
ob_light.color = (0.0, 0.0, 0.0, 0.0)
ob_light.lineart.crease_threshold = 0.0
ob_camera.location = (7.359, -6.926, 4.958)
ob_camera.rotation_euler = (1.109, 0.0, 0.8149)
ob_camera.lock_rotations_4d = False
ob_camera.empty_display_type = 'ARROWS'
ob_camera.color = (0.0, 0.0, 0.0, 0.0)
ob_camera.display_type = 'WIRE'
ob_camera.lineart.crease_threshold = 0.0
ob_gt2_clamp_0_1_offset_003.location = (0.0, 0.0, 0.0)
ob_gt2_clamp_0_1_offset_003.scale = (-1.457, 1.457, -1.0)

# ---- collection membership
col_collection.objects.link(ob_light)
col_collection.objects.link(ob_camera)
col_collection.objects.link(ob_gt2_clamp_0_1_offset_003)

# ---- scene / render settings (as saved in the file)
scene.camera = ob_camera
scene.frame_start = 1; scene.frame_end = 250; scene.frame_set(1)
scene.render.engine = 'BLENDER_EEVEE_NEXT'
scene.cycles.sampling_pattern = 'TABULATED_SOBOL'
scene.view_settings.view_transform = 'Filmic'
bpy.context.view_layer.update()
